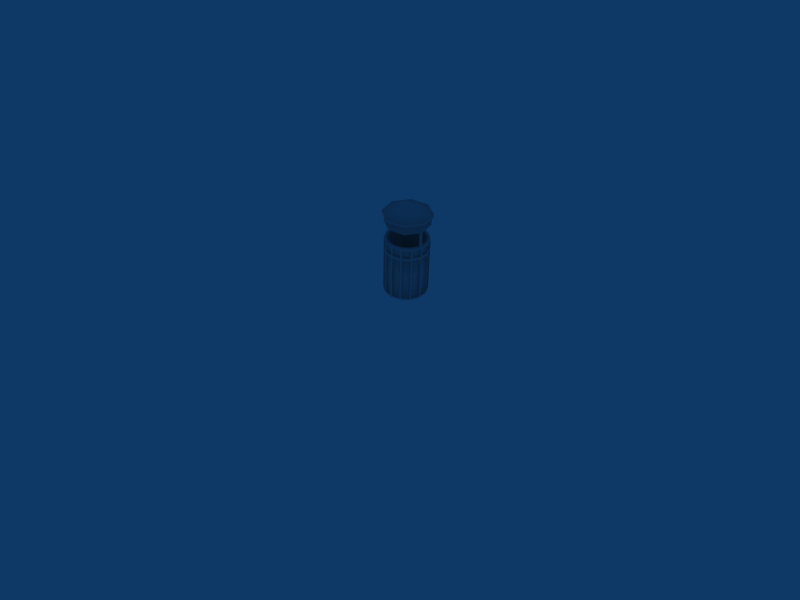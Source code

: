 # Source: trash_can_001.blend  (saved by Blender 5.0.119; exported with 4.5.12 LTS)
import bpy
from mathutils import Matrix  # noqa: F401  (used for matrix-valued properties, if any)

bpy.ops.wm.read_factory_settings(use_empty=True)
scene = bpy.context.scene
scene.name = 'Scene'

# ---- collections
col_collection_1 = bpy.data.collections.new('Collection 1'); scene.collection.children.link(col_collection_1)
col_collection_3 = bpy.data.collections.new('Collection 3'); scene.collection.children.link(col_collection_3)
col_collection_3.hide_render = True
col_collection_3.hide_viewport = True

# ---- materials (node trees are filled in below, after node groups)
mat_trash_can_001_tex = bpy.data.materials.new('trash_can_001_tex')
mat_trash_can_001_tex.alpha_threshold = 0.0
mat_trash_can_001_tex.use_backface_culling_lightprobe_volume = False
mat_trash_can_001_tex.preview_render_type = 'FLAT'
mat_trash_can_001_tex.roughness = 0.5
mat_trash_can_001_tex.line_color = (0.0, 0.0, 0.0, 1.0)

# ---- material node trees
mat_trash_can_001_tex.use_nodes = True; mat_trash_can_001_tex.node_tree.nodes.clear()
_N = mat_trash_can_001_tex.node_tree.nodes; _L = mat_trash_can_001_tex.node_tree.links
n0 = _N.new('NodeFrame'); n0.name = 'Frame'; n0.location = (0, 0)
n0.label = 'Versioning: Use Nodes was removed'
n0.width = 150
n1 = _N.new('ShaderNodeOutputMaterial'); n1.name = 'Material Output'; n1.location = (480, 0)
n1.target = 'EEVEE'
n2 = _N.new('ShaderNodeBsdfPrincipled'); n2.name = 'Principled BSDF'; n2.location = (0, 0)
n3 = _N.new('ShaderNodeOutputMaterial'); n3.name = 'Material Output.001'; n3.location = (450, 0)
n3.target = 'CYCLES'
n4 = _N.new('ShaderNodeBsdfDiffuse'); n4.name = 'Diffuse BSDF'; n4.location = (0, 0)
n1.parent = n0
n2.parent = n0
n3.parent = n0
n4.parent = n0
_L.new(n2.outputs[0], n1.inputs[0])
_L.new(n4.outputs[0], n3.inputs[0])
n1.is_active_output = True

# ---- world
world_world = bpy.data.worlds.new('World'); scene.world = world_world
world_world.use_nodes = True; world_world.node_tree.nodes.clear()
_N = world_world.node_tree.nodes; _L = world_world.node_tree.links
n0 = _N.new('ShaderNodeOutputWorld'); n0.name = 'World Output'; n0.location = (280, 0)
n1 = _N.new('ShaderNodeBackground'); n1.name = 'Background'; n1.location = (0, 0)
n1.inputs[0].default_value = (0.05656, 0.2208, 0.4, 1.0)
n2 = _N.new('NodeFrame'); n2.name = 'Frame'; n2.location = (0, 0)
n2.label = 'Versioning: Use Nodes was removed'
n2.width = 150
n0.parent = n2
n1.parent = n2
_L.new(n1.outputs[0], n0.inputs[0])
n0.is_active_output = True
world_world.color = (0.05656, 0.2208, 0.4)
world_world.use_sun_shadow = False
world_world.sun_shadow_jitter_overblur = 0.0
world_world.cycles.sampling_method = 'MANUAL'
world_world.cycles.sample_map_resolution = 256

# ---- cameras
cam_camera = bpy.data.cameras.new('Camera')
cam_camera.passepartout_alpha = 0.2
cam_camera.clip_end = 100.0
cam_camera.lens = 35.0
cam_camera.ortho_scale = 7.314
cam_camera.show_passepartout = False
cam_camera.show_safe_areas = True
cam_camera.dof.focus_distance = 0.0
cam_camera.dof.aperture_fstop = 128.0

# ---- lights
light_spot = bpy.data.lights.new('Spot', 'POINT')
light_spot.transmission_factor = 0.0
light_spot.cutoff_distance = 30.0
light_spot.energy = 100.0
light_spot.shadow_buffer_clip_start = 8.0
light_spot.shadow_soft_size = 1.0
light_spot.shadow_maximum_resolution = 0.006
light_spot.use_absolute_resolution = True
light_spot.cycles.use_multiple_importance_sampling = False

# ---- meshes
me_trash_can_001 = bpy.data.meshes.new('trash_can_001')
me_trash_can_001.from_pydata([(0.2392, 0.001665, 0.7506), (0.2153, -0.1031, 0.7506), (0.1485, -0.1867, 0.7506), (0.05061, -0.2335, 0.7506), (-0.05644, -0.2326, 0.7506), (-0.1511, -0.1861, 0.7506), (-0.2173, -0.1028, 0.7506), (-0.241, 0.001011, 0.7506), (-0.217, 0.1069, 0.7506), (-0.1505, 0.1893, 0.7506), (-0.05524, 0.2352, 0.7506), (0.05155, 0.2356, 0.7506), (0.1497, 0.1887, 0.7506), (0.2159, 0.105, 0.7506), (0.2245, -0.1196, 0.6155), (0.2547, -0.00982, 0.6155), (0.1497, -0.2055, 0.6155), (0.045, -0.2503, 0.6155), (-0.06877, -0.2453, 0.6155), (-0.1691, -0.1914, 0.6155), (-0.2361, -0.09938, 0.6155), (-0.2566, 0.01264, 0.6155), (-0.2264, 0.1224, 0.6155), (-0.1515, 0.2083, 0.6155), (-0.04687, 0.2531, 0.6155), (0.0669, 0.2481, 0.6155), (0.1672, 0.1943, 0.6155), (0.2343, 0.1022, 0.6155), (0.2343, 0.1022, 0.579), (0.2547, -0.00982, 0.579), (0.1672, 0.1943, 0.579), (0.0669, 0.2481, 0.579), (-0.04687, 0.2531, 0.579), (-0.1515, 0.2083, 0.579), (-0.2264, 0.1224, 0.579), (-0.2566, 0.01264, 0.579), (-0.2361, -0.09938, 0.579), (-0.1691, -0.1914, 0.579), (-0.06877, -0.2453, 0.579), (0.045, -0.2503, 0.579), (0.1497, -0.2055, 0.579), (0.2245, -0.1196, 0.579), (0.2343, 0.1022, 0.7251), (0.2547, -0.00982, 0.7251), (0.1672, 0.1943, 0.7251), (0.0669, 0.2481, 0.7251), (-0.04687, 0.2531, 0.7251), (-0.1515, 0.2083, 0.7251), (-0.2264, 0.1224, 0.7251), (-0.2566, 0.01264, 0.7251), (-0.2361, -0.09938, 0.7251), (-0.1691, -0.1914, 0.7251), (-0.06877, -0.2453, 0.7251), (0.045, -0.2503, 0.7251), (0.1497, -0.2055, 0.7251), (0.2245, -0.1196, 0.7251), (-0.2227, -0.1178, 0.6155), (-0.2227, -0.1178, 0.579), (-0.2227, -0.1178, 0.7251), (-0.15, -0.2017, 0.579), (-0.15, -0.2017, 0.7251), (-0.15, -0.2017, 0.6155), (0.2547, -0.009819, 0.01974), (0.2245, -0.1196, 0.01974), (0.1497, -0.2055, 0.01974), (0.045, -0.2503, 0.01974), (-0.06877, -0.2453, 0.01974), (-0.1691, -0.1914, 0.01974), (-0.2227, -0.1178, 0.01974), (-0.2361, -0.09938, 0.01974), (-0.2566, 0.01264, 0.01974), (-0.2264, 0.1224, 0.01974), (-0.1515, 0.2083, 0.01974), (-0.04687, 0.2531, 0.01974), (0.0669, 0.2481, 0.01974), (0.1672, 0.1943, 0.01974), (0.2343, 0.1022, 0.01974), (-0.15, -0.2017, 0.01976), (-0.05032, -0.2461, 0.579), (-0.05032, -0.2461, 0.7251), (-0.05032, -0.2461, 0.6155), (-0.05032, -0.2461, 0.01974), (0.06197, -0.243, 0.579), (0.06197, -0.243, 0.7251), (0.06198, -0.243, 0.6155), (0.06198, -0.243, 0.01974), (0.164, -0.189, 0.579), (0.164, -0.189, 0.7251), (0.164, -0.189, 0.6155), (0.164, -0.189, 0.01974), (0.2304, -0.09829, 0.579), (0.2304, -0.09829, 0.7251), (0.2304, -0.0983, 0.6155), (0.2304, -0.09829, 0.01974), (0.2505, 0.01318, 0.579), (0.2505, 0.01318, 0.7251), (0.2505, 0.01318, 0.6155), (0.2505, 0.01318, 0.01974), (0.2218, 0.1194, 0.579), (0.2218, 0.1194, 0.7251), (0.2218, 0.1194, 0.6155), (0.2218, 0.1194, 0.01974), (0.149, 0.2041, 0.579), (0.149, 0.2041, 0.7251), (0.149, 0.2041, 0.6155), (0.149, 0.2041, 0.01974), (0.04206, 0.2492, 0.579), (0.04206, 0.2492, 0.7251), (0.04206, 0.2492, 0.6155), (0.04206, 0.2492, 0.01974), (-0.06968, 0.2434, 0.579), (-0.06968, 0.2434, 0.7251), (-0.06969, 0.2434, 0.6155), (-0.06969, 0.2434, 0.01974), (-0.1663, 0.1914, 0.579), (-0.1663, 0.1914, 0.7251), (-0.1663, 0.1914, 0.6155), (-0.1663, 0.1914, 0.01974), (-0.2317, 0.1031, 0.579), (-0.2317, 0.1031, 0.7251), (-0.2317, 0.1031, 0.6155), (-0.2317, 0.1031, 0.01974), (-0.2523, -0.01067, 0.579), (-0.0009332, 0.001412, -0.00511), (-0.2523, -0.01066, 0.7251), (-0.2523, -0.01067, 0.6155), (-0.2523, -0.01067, 0.01974), (-0.2845, 0.0007924, -0.00511), (-0.2845, 0.0007933, 0.7506), (-0.256, 0.1258, -0.00511), (-0.256, 0.1258, 0.7506), (-0.1775, 0.2232, -0.00511), (-0.1775, 0.2232, 0.7506), (-0.06493, 0.2774, -0.00511), (-0.06493, 0.2774, 0.7506), (0.06118, 0.278, -0.00511), (0.06118, 0.278, 0.7506), (0.1771, 0.2227, -0.00511), (0.1771, 0.2227, 0.7506), (0.2552, 0.1239, -0.00511), (0.2552, 0.1239, 0.7506), (0.2622, 0.1143, 0.579), (0.2622, 0.1143, 0.01974), (0.2826, 0.001855, 0.7506), (0.2803, 0.01471, 0.01974), (0.2826, 0.001856, -0.00511), (0.2544, -0.1219, -0.00511), (0.2544, -0.1219, 0.7506), (0.1754, -0.2206, -0.00511), (0.1754, -0.2206, 0.7506), (0.05979, -0.276, -0.00511), (0.05979, -0.276, 0.7506), (-0.06662, -0.275, -0.00511), (-0.06662, -0.275, 0.7506), (0.2577, -0.11, 0.579), (0.2577, -0.11, 0.01974), (0.1834, -0.2114, 0.579), (0.1834, -0.2114, 0.01974), (0.2511, -0.1338, 0.579), (0.2511, -0.1338, 0.01974), (0.06929, -0.2719, 0.579), (0.06929, -0.2719, 0.01974), (0.1674, -0.2298, 0.579), (0.1674, -0.2298, 0.01974), (-0.05631, -0.2754, 0.579), (-0.05631, -0.2754, 0.01974), (0.0503, -0.2801, 0.579), (0.0503, -0.2801, 0.01974), (-0.07694, -0.2745, 0.579), (-0.07694, -0.2745, 0.01974), (-0.2821, -0.01224, 0.579), (-0.2821, -0.01224, 0.01974), (-0.259, 0.115, 0.579), (-0.259, 0.115, 0.01974), (-0.2868, 0.01383, 0.579), (-0.2868, 0.01383, 0.01974), (-0.1857, 0.2138, 0.579), (-0.1857, 0.2138, 0.01974), (-0.253, 0.1366, 0.579), (-0.253, 0.1366, 0.01974), (-0.07769, 0.2719, 0.579), (-0.07769, 0.2719, 0.01974), (-0.1693, 0.2327, 0.579), (-0.1693, 0.2327, 0.01974), (0.0473, 0.2786, 0.579), (0.04729, 0.2786, 0.01974), (-0.05216, 0.2829, 0.579), (-0.05216, 0.2829, 0.01974), (0.1669, 0.2281, 0.579), (0.1669, 0.2281, 0.01974), (0.07508, 0.2774, 0.579), (0.07508, 0.2774, 0.01974), (0.2482, 0.1334, 0.579), (0.2482, 0.1334, 0.01974), (0.1873, 0.2172, 0.579), (0.1873, 0.2172, 0.01974), (-0.2565, -0.1217, -0.00511), (-0.1784, -0.2201, -0.00511), (-0.1678, -0.2258, 0.579), (-0.1678, -0.2258, 0.01976), (-0.1891, -0.2144, 0.579), (-0.1891, -0.2144, 0.01974), (-0.1784, -0.2201, 0.7506), (-0.2491, -0.132, 0.579), (-0.2491, -0.132, 0.01974), (-0.264, -0.1114, 0.579), (-0.264, -0.1114, 0.01974), (-0.2565, -0.1217, 0.7506), (0.285, -0.011, 0.579), (0.2803, 0.01472, 0.579), (0.285, -0.011, 0.6155), (0.2577, -0.11, 0.6155), (0.2577, -0.11, 0.7251), (0.285, -0.011, 0.7251), (0.2511, -0.1338, 0.6155), (0.1835, -0.2114, 0.6155), (0.1834, -0.2114, 0.7251), (0.2511, -0.1338, 0.7251), (0.1674, -0.2298, 0.6155), (0.06929, -0.2719, 0.6155), (0.06929, -0.2719, 0.7251), (0.1674, -0.2298, 0.7251), (0.0503, -0.2801, 0.6155), (-0.05631, -0.2754, 0.6155), (-0.05631, -0.2754, 0.7251), (0.0503, -0.2801, 0.7251), (-0.07694, -0.2745, 0.6155), (-0.1678, -0.2258, 0.6155), (-0.1678, -0.2258, 0.7251), (-0.07694, -0.2745, 0.7251), (-0.1891, -0.2144, 0.6155), (-0.2491, -0.132, 0.6155), (-0.2491, -0.132, 0.7251), (-0.1891, -0.2144, 0.7251), (-0.264, -0.1114, 0.6155), (-0.2821, -0.01224, 0.6155), (-0.2821, -0.01224, 0.7251), (-0.264, -0.1114, 0.7251), (-0.2868, 0.01383, 0.6155), (-0.259, 0.115, 0.6155), (-0.259, 0.115, 0.7251), (-0.2868, 0.01383, 0.7251), (-0.253, 0.1366, 0.6155), (-0.1857, 0.2138, 0.6155), (-0.1857, 0.2138, 0.7251), (-0.253, 0.1366, 0.7251), (-0.1693, 0.2327, 0.6155), (-0.07769, 0.2719, 0.6155), (-0.07769, 0.2719, 0.7251), (-0.1693, 0.2327, 0.7251), (-0.05216, 0.2829, 0.6155), (0.04729, 0.2786, 0.6155), (0.0473, 0.2786, 0.7251), (-0.05216, 0.2829, 0.7251), (0.07508, 0.2774, 0.6155), (0.1669, 0.2281, 0.6155), (0.1669, 0.2281, 0.7251), (0.07508, 0.2774, 0.7251), (0.1873, 0.2172, 0.6155), (0.2482, 0.1334, 0.6155), (0.2482, 0.1334, 0.7251), (0.1873, 0.2172, 0.7251), (0.2622, 0.1143, 0.6155), (0.2803, 0.01471, 0.6155), (0.2803, 0.01472, 0.7251), (0.2622, 0.1143, 0.7251), (0.285, -0.011, 0.01974), (-0.2292, -0.05088, 0.04494), (0.2273, -0.05072, 0.04494), (0.1828, 0.1468, 0.04494), (-0.001847, 0.2354, 0.04494), (-0.1837, 0.1481, 0.04494), (-0.1038, -0.2094, 0.04494), (0.09955, -0.2101, 0.04494), (-0.0009329, 0.001026, 0.04494), (0.2043, 0.2063, 0.9542), (0.2893, 0.001026, 0.9542), (0.2043, -0.2042, 0.9542), (-0.0009329, -0.2892, 0.9542), (-0.2062, -0.2042, 0.9542), (-0.2912, 0.001026, 0.9542), (-0.2062, 0.2063, 0.9542), (-0.0009329, 0.2913, 0.9542), (0.2043, 0.2063, 1.064), (0.2893, 0.001027, 1.064), (0.2043, -0.2042, 1.064), (-0.0009329, -0.2892, 1.064), (-0.2062, -0.2042, 1.064), (-0.2912, 0.001027, 1.064), (-0.2062, 0.2063, 1.064), (-0.0009326, 0.2913, 1.064), (-0.0009326, 0.3163, 1.064), (-0.2239, 0.224, 1.064), (-0.3162, 0.001027, 1.064), (-0.2239, -0.2219, 1.064), (-0.0009329, -0.3143, 1.064), (0.222, -0.2219, 1.064), (0.3144, 0.001027, 1.064), (0.222, 0.224, 1.064), (0.222, 0.224, 1.099), (0.3144, 0.001027, 1.099), (0.222, -0.2219, 1.099), (-0.0009329, -0.3143, 1.099), (-0.2239, -0.2219, 1.099), (-0.3162, 0.001027, 1.099), (-0.2239, 0.224, 1.099), (-0.0009326, 0.3163, 1.099), (-0.0009329, 0.001026, 1.179), (-0.0009329, 0.1941, 0.9555), (-0.1375, 0.1376, 0.9555), (-0.194, 0.001026, 0.9555), (-0.1375, -0.1355, 0.9555), (-0.0009329, -0.1921, 0.9555), (0.1356, -0.1355, 0.9555), (0.1922, 0.001026, 0.9555), (0.1356, 0.1376, 0.9555), (0.05248, 0.05444, 0.8801), (0.07461, 0.001026, 0.8801), (0.05248, -0.05239, 0.8801), (-0.0009329, -0.07451, 0.8801), (-0.05435, -0.05239, 0.8801), (-0.07647, 0.001026, 0.8801), (-0.05435, 0.05444, 0.8801), (-0.0009329, 0.07657, 0.8801), (-0.0009329, 0.001026, 0.8884), (-0.2742, -0.0133, 0.7473), (-0.2742, -0.0133, 0.9552), (-0.2456, -0.0133, 0.9552), (-0.2456, -0.0133, 0.7473), (-0.2742, 0.01535, 0.7473), (-0.2742, 0.01535, 0.9552), (-0.2456, 0.01535, 0.9552), (-0.2456, 0.01535, 0.7473), (0.2716, 0.01535, 0.7473), (0.2716, 0.01535, 0.9552), (0.2429, 0.01535, 0.9552), (0.2429, 0.01535, 0.7473), (0.2716, -0.0133, 0.7473), (0.2716, -0.0133, 0.9552), (0.2429, -0.0133, 0.9552), (0.2429, -0.0133, 0.7473), (-0.01799, 0.2438, 0.7473), (-0.01799, 0.2438, 0.9552), (0.01065, 0.2438, 0.9552), (0.01065, 0.2438, 0.7473), (-0.01799, 0.2724, 0.7473), (-0.01799, 0.2724, 0.9552), (0.01065, 0.2724, 0.9552), (0.01065, 0.2724, 0.7473)], [], [(27, 42, 95, 96), (26, 44, 99, 100), (25, 45, 103, 104), (24, 46, 107, 108), (23, 47, 111, 112), (22, 48, 115, 116), (21, 49, 119, 120), (20, 50, 124, 125), (19, 51, 58, 56), (18, 52, 60, 61), (17, 53, 79, 80), (16, 54, 83, 84), (14, 55, 87, 88), (15, 43, 91, 92), (75, 30, 98, 101), (74, 31, 102, 105), (73, 32, 106, 109), (72, 33, 110, 113), (71, 34, 114, 117), (70, 35, 118, 121), (69, 36, 122, 126), (67, 37, 57, 68), (66, 38, 59, 77), (65, 39, 78, 81), (64, 40, 82, 85), (63, 41, 86, 89), (62, 29, 90, 93), (97, 76, 28, 94), (28, 76, 142, 141), (76, 97, 144, 142), (123, 139, 145), (93, 90, 154, 155), (89, 86, 156, 157), (41, 63, 159, 158), (85, 82, 160, 161), (40, 64, 163, 162), (81, 78, 164, 165), (39, 65, 167, 166), (38, 66, 169, 168), (126, 122, 170, 171), (121, 118, 172, 173), (35, 70, 175, 174), (117, 114, 176, 177), (34, 71, 179, 178), (113, 110, 180, 181), (33, 72, 183, 182), (109, 106, 184, 185), (32, 73, 187, 186), (105, 102, 188, 189), (31, 74, 191, 190), (101, 98, 192, 193), (30, 75, 195, 194), (77, 59, 198, 199), (37, 67, 201, 200), (68, 57, 203, 204), (36, 69, 206, 205), (13, 0, 143, 140), (12, 13, 140, 138), (11, 12, 138, 136), (10, 11, 136, 134), (9, 10, 134, 132), (8, 9, 132, 130), (7, 8, 130, 128), (6, 7, 128, 207), (5, 6, 207, 202), (4, 5, 202, 153), (3, 4, 153, 151), (2, 3, 151, 149), (1, 2, 149, 147), (0, 1, 147, 143), (90, 29, 208, 154), (86, 41, 158, 156), (82, 40, 162, 160), (78, 39, 166, 164), (59, 38, 168, 198), (57, 37, 200, 203), (122, 36, 205, 170), (118, 35, 174, 172), (114, 34, 178, 176), (110, 33, 182, 180), (106, 32, 186, 184), (102, 31, 190, 188), (98, 30, 194, 192), (94, 28, 141, 209), (15, 92, 211, 210), (92, 91, 212, 211), (91, 43, 213, 212), (43, 15, 210, 213), (14, 88, 215, 214), (88, 87, 216, 215), (87, 55, 217, 216), (55, 14, 214, 217), (16, 84, 219, 218), (84, 83, 220, 219), (83, 54, 221, 220), (54, 16, 218, 221), (17, 80, 223, 222), (80, 79, 224, 223), (79, 53, 225, 224), (53, 17, 222, 225), (18, 61, 227, 226), (61, 60, 228, 227), (60, 52, 229, 228), (52, 18, 226, 229), (19, 56, 231, 230), (56, 58, 232, 231), (58, 51, 233, 232), (51, 19, 230, 233), (20, 125, 235, 234), (125, 124, 236, 235), (124, 50, 237, 236), (50, 20, 234, 237), (21, 120, 239, 238), (120, 119, 240, 239), (119, 49, 241, 240), (49, 21, 238, 241), (22, 116, 243, 242), (116, 115, 244, 243), (115, 48, 245, 244), (48, 22, 242, 245), (23, 112, 247, 246), (112, 111, 248, 247), (111, 47, 249, 248), (47, 23, 246, 249), (24, 108, 251, 250), (108, 107, 252, 251), (107, 46, 253, 252), (46, 24, 250, 253), (25, 104, 255, 254), (104, 103, 256, 255), (103, 45, 257, 256), (45, 25, 254, 257), (26, 100, 259, 258), (100, 99, 260, 259), (99, 44, 261, 260), (44, 26, 258, 261), (27, 96, 263, 262), (96, 95, 264, 263), (95, 42, 265, 264), (42, 27, 262, 265), (97, 94, 209, 144), (29, 62, 266, 208), (123, 137, 139), (75, 101, 193, 195), (123, 135, 137), (74, 105, 189, 191), (123, 133, 135), (73, 109, 185, 187), (123, 131, 133), (72, 113, 181, 183), (123, 129, 131), (71, 117, 177, 179), (123, 127, 129), (70, 121, 173, 175), (123, 196, 127), (69, 126, 171, 206), (123, 197, 196), (67, 68, 204, 201), (123, 152, 197), (66, 77, 199, 169), (123, 150, 152), (65, 81, 165, 167), (123, 148, 150), (64, 85, 161, 163), (123, 146, 148), (63, 89, 157, 159), (123, 145, 146), (62, 93, 155, 266), (171, 175, 127), (236, 241, 238, 235), (235, 238, 174, 170), (128, 241, 236), (170, 174, 175, 171), (173, 179, 129), (240, 245, 242, 239), (239, 242, 178, 172), (130, 245, 240), (172, 178, 179, 173), (177, 183, 131), (244, 249, 246, 243), (243, 246, 182, 176), (132, 249, 244), (176, 182, 183, 177), (181, 187, 133), (248, 253, 250, 247), (247, 250, 186, 180), (134, 253, 248), (180, 186, 187, 181), (185, 191, 135), (252, 257, 254, 251), (251, 254, 190, 184), (136, 257, 252), (184, 190, 191, 185), (189, 195, 137), (256, 261, 258, 255), (255, 258, 194, 188), (138, 261, 256), (188, 194, 195, 189), (193, 142, 139), (260, 265, 262, 259), (259, 262, 141, 192), (140, 265, 260), (192, 141, 142, 193), (264, 213, 210, 263), (263, 210, 208, 209), (143, 213, 264), (145, 139, 142, 144), (155, 159, 146), (212, 217, 214, 211), (211, 214, 158, 154), (147, 217, 212), (154, 158, 159, 155), (157, 163, 148), (216, 221, 218, 215), (215, 218, 162, 156), (149, 221, 216), (156, 162, 163, 157), (161, 167, 150), (220, 225, 222, 219), (219, 222, 166, 160), (151, 225, 220), (160, 166, 167, 161), (165, 169, 152), (224, 229, 226, 223), (223, 226, 168, 164), (153, 229, 224), (164, 168, 169, 165), (266, 145, 144), (206, 196, 204), (201, 197, 199), (198, 200, 201, 199), (228, 233, 230, 227), (227, 230, 200, 198), (202, 233, 228), (203, 205, 206, 204), (232, 237, 234, 231), (231, 234, 205, 203), (207, 237, 232), (265, 140, 143, 264), (261, 138, 140, 260), (257, 136, 138, 256), (253, 134, 136, 252), (249, 132, 134, 248), (245, 130, 132, 244), (241, 128, 130, 240), (237, 207, 128, 236), (233, 202, 207, 232), (229, 153, 202, 228), (225, 151, 153, 224), (221, 149, 151, 220), (217, 147, 149, 216), (213, 143, 147, 212), (208, 210, 211, 154), (158, 214, 215, 156), (162, 218, 219, 160), (166, 222, 223, 164), (168, 226, 227, 198), (200, 230, 231, 203), (205, 234, 235, 170), (174, 238, 239, 172), (178, 242, 243, 176), (182, 246, 247, 180), (186, 250, 251, 184), (190, 254, 255, 188), (194, 258, 259, 192), (141, 262, 263, 209), (208, 266, 144, 209), (137, 195, 193, 139), (135, 191, 189, 137), (133, 187, 185, 135), (131, 183, 181, 133), (129, 179, 177, 131), (127, 175, 173, 129), (196, 206, 171, 127), (197, 201, 204, 196), (152, 169, 199, 197), (150, 167, 165, 152), (148, 163, 161, 150), (146, 159, 157, 148), (145, 266, 155, 146), (0, 13, 269, 268), (13, 12, 269), (12, 11, 270, 269), (11, 10, 270), (10, 9, 271, 270), (9, 8, 271), (8, 7, 267, 271), (7, 6, 267), (6, 5, 272, 267), (5, 4, 272), (4, 3, 273, 272), (3, 2, 273), (2, 1, 268, 273), (1, 0, 268), (268, 269, 274), (269, 270, 274), (270, 271, 274), (271, 267, 274), (267, 272, 274), (272, 273, 274), (273, 268, 274), (275, 283, 284, 276), (276, 284, 285, 277), (277, 285, 286, 278), (278, 286, 287, 279), (279, 287, 288, 280), (280, 288, 289, 281), (281, 289, 290, 282), (282, 290, 283, 275), (283, 290, 291, 298), (290, 289, 292, 291), (289, 288, 293, 292), (288, 287, 294, 293), (287, 286, 295, 294), (286, 285, 296, 295), (285, 284, 297, 296), (284, 283, 298, 297), (297, 298, 299, 300), (296, 297, 300, 301), (295, 296, 301, 302), (294, 295, 302, 303), (293, 294, 303, 304), (292, 293, 304, 305), (291, 292, 305, 306), (298, 291, 306, 299), (299, 306, 307), (306, 305, 307), (305, 304, 307), (304, 303, 307), (303, 302, 307), (302, 301, 307), (301, 300, 307), (300, 299, 307), (282, 275, 315, 308), (281, 282, 308, 309), (280, 281, 309, 310), (279, 280, 310, 311), (278, 279, 311, 312), (277, 278, 312, 313), (276, 277, 313, 314), (275, 276, 314, 315), (315, 314, 317, 316), (314, 313, 318, 317), (313, 312, 319, 318), (312, 311, 320, 319), (311, 310, 321, 320), (310, 309, 322, 321), (309, 308, 323, 322), (308, 315, 316, 323), (324, 316, 317), (324, 317, 318), (324, 318, 319), (324, 319, 320), (324, 320, 321), (324, 321, 322), (324, 322, 323), (324, 323, 316), (327, 326, 325, 328), (329, 330, 331, 332), (325, 326, 330, 329), (327, 328, 332, 331), (338, 337, 333, 334), (340, 339, 335, 336), (336, 335, 334, 333), (338, 339, 340, 337), (343, 342, 341, 344), (345, 346, 347, 348), (341, 342, 346, 345), (343, 344, 348, 347)])
me_trash_can_001.polygons.foreach_set('use_smooth', [True] * 369)
_uv = me_trash_can_001.uv_layers.new(name='UVMap')
_uv.uv.foreach_set('vector', [0.5403, 0.3157, 0.5403, 0.3891, 0.5006, 0.3891, 0.5008, 0.3157, 0.6079, 0.3157, 0.6079, 0.3891, 0.5696, 0.3891, 0.5696, 0.3157, 0.6798, 0.3157, 0.6798, 0.3891, 0.6419, 0.3891, 0.6419, 0.3157, 0.7531, 0.3157, 0.7531, 0.3891, 0.7162, 0.3891, 0.7162, 0.3157, 0.826, 0.3157, 0.826, 0.3891, 0.7889, 0.3891, 0.7889, 0.3157, 0.8988, 0.3157, 0.8988, 0.3891, 0.86, 0.3891, 0.86, 0.3157, 0.9792, 0.3157, 0.9792, 0.3891, 0.9379, 0.3891, 0.9379, 0.3157, 0.08083, 0.3157, 0.08083, 0.3891, 0.04616, 0.3891, 0.04616, 0.3157, 0.1515, 0.3157, 0.1515, 0.3891, 0.1156, 0.3891, 0.1156, 0.3157, 0.2185, 0.3157, 0.2185, 0.3891, 0.184, 0.3891, 0.184, 0.3157, 0.2858, 0.3157, 0.2858, 0.3891, 0.2496, 0.3891, 0.2496, 0.3157, 0.3539, 0.3157, 0.3539, 0.3891, 0.3182, 0.3891, 0.3182, 0.3157, 0.4162, 0.3157, 0.4162, 0.3891, 0.3818, 0.3891, 0.3818, 0.3157, 0.4798, 0.3157, 0.4797, 0.3891, 0.4447, 0.3891, 0.4447, 0.3157, 0.6079, 0.03292, 0.6079, 0.2746, 0.5696, 0.2746, 0.5696, 0.03292, 0.6798, 0.03292, 0.6798, 0.2746, 0.6419, 0.2746, 0.6419, 0.03292, 0.7531, 0.03292, 0.7531, 0.2746, 0.7162, 0.2746, 0.7162, 0.03292, 0.826, 0.03292, 0.826, 0.2746, 0.7889, 0.2746, 0.7889, 0.03292, 0.8988, 0.03292, 0.8988, 0.2746, 0.86, 0.2746, 0.86, 0.03292, 0.9792, 0.03292, 0.9792, 0.2746, 0.9379, 0.2746, 0.9379, 0.03292, 0.08083, 0.03292, 0.08083, 0.2746, 0.04616, 0.2746, 0.04616, 0.03292, 0.1515, 0.03292, 0.1515, 0.2746, 0.1156, 0.2746, 0.1156, 0.03292, 0.2185, 0.03292, 0.2185, 0.2746, 0.184, 0.2746, 0.184, 0.03292, 0.2858, 0.03292, 0.2858, 0.2746, 0.2496, 0.2746, 0.2496, 0.03292, 0.3539, 0.03292, 0.3539, 0.2746, 0.3182, 0.2746, 0.3182, 0.03292, 0.4162, 0.03292, 0.4162, 0.2746, 0.3818, 0.2746, 0.3818, 0.03292, 0.4766, 0.03292, 0.4776, 0.2746, 0.4447, 0.2746, 0.4447, 0.03292, 0.5035, 0.03292, 0.5403, 0.03292, 0.5403, 0.2746, 0.5049, 0.2746, 0.5403, 0.2746, 0.5403, 0.03292, 0.5488, 0.02266, 0.5488, 0.2874, 0.5403, 0.03292, 0.5035, 0.03292, 0.4943, 0.02266, 0.5488, 0.02266, 0.08882, 0.9078, 0.1679, 0.8704, 0.1762, 0.908, 0.4447, 0.03292, 0.4447, 0.2746, 0.4372, 0.2874, 0.4372, 0.02266, 0.3818, 0.03292, 0.3818, 0.2746, 0.3732, 0.2874, 0.3732, 0.02266, 0.4162, 0.2746, 0.4162, 0.03292, 0.4244, 0.02266, 0.4244, 0.2874, 0.3182, 0.03292, 0.3182, 0.2746, 0.3088, 0.2874, 0.3088, 0.02266, 0.3539, 0.2746, 0.3539, 0.03292, 0.3604, 0.02266, 0.3604, 0.2874, 0.2496, 0.03292, 0.2496, 0.2746, 0.2413, 0.2874, 0.2413, 0.02266, 0.2858, 0.2746, 0.2858, 0.03292, 0.2949, 0.02266, 0.2949, 0.2874, 0.2185, 0.2746, 0.2185, 0.03292, 0.2277, 0.02266, 0.2277, 0.2874, 0.04616, 0.03292, 0.04616, 0.2746, 0.03475, 0.2874, 0.03475, 0.02266, 0.9379, 0.03292, 0.9379, 0.2746, 0.9263, 0.2874, 0.9263, 0.02266, 0.008058, 0.2737, 0.008058, 0.03292, 0.01878, 0.02266, 0.01878, 0.2874, 0.86, 0.03292, 0.86, 0.2746, 0.8506, 0.2874, 0.8506, 0.02266, 0.8988, 0.2746, 0.8988, 0.03292, 0.9083, 0.02266, 0.9083, 0.2874, 0.7889, 0.03292, 0.7889, 0.2746, 0.7782, 0.2874, 0.7782, 0.02266, 0.826, 0.2746, 0.826, 0.03292, 0.8344, 0.02266, 0.8344, 0.2874, 0.7162, 0.03292, 0.7162, 0.2746, 0.7055, 0.2874, 0.7055, 0.02266, 0.7531, 0.2746, 0.7531, 0.03292, 0.7625, 0.02266, 0.7625, 0.2874, 0.6419, 0.03292, 0.6419, 0.2746, 0.6312, 0.2874, 0.6312, 0.02266, 0.6798, 0.2746, 0.6798, 0.03292, 0.6895, 0.02266, 0.6895, 0.2874, 0.5696, 0.03292, 0.5696, 0.2746, 0.5629, 0.2874, 0.5629, 0.02266, 0.6079, 0.2746, 0.6079, 0.03292, 0.6162, 0.02266, 0.6162, 0.2874, 0.184, 0.03292, 0.184, 0.2746, 0.1762, 0.2874, 0.1762, 0.02266, 0.1515, 0.2746, 0.1515, 0.03292, 0.1602, 0.02266, 0.1602, 0.2874, 0.1156, 0.03292, 0.1156, 0.2746, 0.1072, 0.2874, 0.1072, 0.02266, 0.08083, 0.2746, 0.08083, 0.03292, 0.09083, 0.02266, 0.09083, 0.2874, 0.5555, 0.4358, 0.4892, 0.4358, 0.4894, 0.4211, 0.5555, 0.4211, 0.6233, 0.4358, 0.5555, 0.4358, 0.5555, 0.4211, 0.6233, 0.4211, 0.6979, 0.4358, 0.6233, 0.4358, 0.6233, 0.4211, 0.6979, 0.4211, 0.7716, 0.4358, 0.6979, 0.4358, 0.6979, 0.4211, 0.7716, 0.4211, 0.8441, 0.4358, 0.7716, 0.4358, 0.7716, 0.4211, 0.8441, 0.4211, 0.9187, 0.4358, 0.8441, 0.4358, 0.8441, 0.4211, 0.9187, 0.4211, 0.9952, 0.4358, 0.9187, 0.4358, 0.9187, 0.4211, 0.9952, 0.4211, 0.09931, 0.4358, 0.02588, 0.4358, 0.02588, 0.4211, 0.09931, 0.4211, 0.1697, 0.4358, 0.09931, 0.4358, 0.09931, 0.4211, 0.1697, 0.4211, 0.2353, 0.4358, 0.1697, 0.4358, 0.1697, 0.4211, 0.2353, 0.4211, 0.3026, 0.4358, 0.2353, 0.4358, 0.2353, 0.4211, 0.3026, 0.4211, 0.3667, 0.4358, 0.3026, 0.4358, 0.3026, 0.4211, 0.3667, 0.4211, 0.4316, 0.4358, 0.3667, 0.4358, 0.3667, 0.4211, 0.4316, 0.4211, 0.4892, 0.4358, 0.4316, 0.4358, 0.4316, 0.4211, 0.4894, 0.4211, 0.4447, 0.2746, 0.4776, 0.2746, 0.4872, 0.2874, 0.4372, 0.2874, 0.3818, 0.2746, 0.4162, 0.2746, 0.4244, 0.2874, 0.3732, 0.2874, 0.3182, 0.2746, 0.3539, 0.2746, 0.3604, 0.2874, 0.3088, 0.2874, 0.2496, 0.2746, 0.2858, 0.2746, 0.2949, 0.2874, 0.2413, 0.2874, 0.184, 0.2746, 0.2185, 0.2746, 0.2277, 0.2874, 0.1762, 0.2874, 0.1156, 0.2746, 0.1515, 0.2746, 0.1602, 0.2874, 0.1072, 0.2874, 0.04616, 0.2746, 0.08083, 0.2746, 0.09083, 0.2874, 0.03475, 0.2874, 0.9379, 0.2746, 0.9792, 0.2746, 0.9872, 0.2874, 0.9263, 0.2874, 0.86, 0.2746, 0.8988, 0.2746, 0.9083, 0.2874, 0.8506, 0.2874, 0.7889, 0.2746, 0.826, 0.2746, 0.8344, 0.2874, 0.7782, 0.2874, 0.7162, 0.2746, 0.7531, 0.2746, 0.7625, 0.2874, 0.7055, 0.2874, 0.6419, 0.2746, 0.6798, 0.2746, 0.6895, 0.2874, 0.6312, 0.2874, 0.5696, 0.2746, 0.6079, 0.2746, 0.6162, 0.2874, 0.5629, 0.2874, 0.5049, 0.2746, 0.5403, 0.2746, 0.5488, 0.2874, 0.4955, 0.2874, 0.4798, 0.3157, 0.4447, 0.3157, 0.4372, 0.3039, 0.4873, 0.3039, 0.4447, 0.3157, 0.4447, 0.3891, 0.4372, 0.4009, 0.4372, 0.3039, 0.4447, 0.3891, 0.4797, 0.3891, 0.4859, 0.4009, 0.4372, 0.4009, 0.4797, 0.3891, 0.4798, 0.3157, 0.4873, 0.3039, 0.4859, 0.4009, 0.4162, 0.3157, 0.3818, 0.3157, 0.3732, 0.3039, 0.4244, 0.3039, 0.3818, 0.3157, 0.3818, 0.3891, 0.3732, 0.4009, 0.3732, 0.3039, 0.3818, 0.3891, 0.4162, 0.3891, 0.4244, 0.4009, 0.3732, 0.4009, 0.4162, 0.3891, 0.4162, 0.3157, 0.4244, 0.3039, 0.4244, 0.4009, 0.3539, 0.3157, 0.3182, 0.3157, 0.3088, 0.3039, 0.3604, 0.3039, 0.3182, 0.3157, 0.3182, 0.3891, 0.3088, 0.4009, 0.3088, 0.3039, 0.3182, 0.3891, 0.3539, 0.3891, 0.3604, 0.4009, 0.3088, 0.4009, 0.3539, 0.3891, 0.3539, 0.3157, 0.3604, 0.3039, 0.3604, 0.4009, 0.2858, 0.3157, 0.2496, 0.3157, 0.2413, 0.3039, 0.2949, 0.3039, 0.2496, 0.3157, 0.2496, 0.3891, 0.2413, 0.4009, 0.2413, 0.3039, 0.2496, 0.3891, 0.2858, 0.3891, 0.2949, 0.4009, 0.2413, 0.4009, 0.2858, 0.3891, 0.2858, 0.3157, 0.2949, 0.3039, 0.2949, 0.4009, 0.2185, 0.3157, 0.184, 0.3157, 0.1762, 0.3039, 0.2277, 0.3039, 0.184, 0.3157, 0.184, 0.3891, 0.1762, 0.4009, 0.1762, 0.3039, 0.184, 0.3891, 0.2185, 0.3891, 0.2277, 0.4009, 0.1762, 0.4009, 0.2185, 0.3891, 0.2185, 0.3157, 0.2277, 0.3039, 0.2277, 0.4009, 0.1515, 0.3157, 0.1156, 0.3157, 0.1072, 0.3039, 0.1602, 0.3039, 0.1156, 0.3157, 0.1156, 0.3891, 0.1072, 0.4009, 0.1072, 0.3039, 0.1156, 0.3891, 0.1515, 0.3891, 0.1602, 0.4009, 0.1072, 0.4009, 0.1515, 0.3891, 0.1515, 0.3157, 0.1602, 0.3039, 0.1602, 0.4009, 0.08083, 0.3157, 0.04616, 0.3157, 0.03475, 0.3039, 0.09083, 0.3039, 0.04616, 0.3157, 0.04616, 0.3891, 0.03475, 0.4009, 0.03475, 0.3039, 0.04616, 0.3891, 0.08083, 0.3891, 0.09083, 0.4009, 0.03475, 0.4009, 0.08083, 0.3891, 0.08083, 0.3157, 0.09083, 0.3039, 0.09083, 0.4009, 0.9792, 0.3157, 0.9379, 0.3157, 0.9263, 0.3039, 0.9872, 0.3039, 0.9379, 0.3157, 0.9379, 0.3891, 0.9263, 0.4009, 0.9263, 0.3039, 0.9379, 0.3891, 0.9792, 0.3891, 0.9872, 0.4009, 0.9263, 0.4009, 0.008058, 0.3896, 0.008058, 0.3131, 0.01878, 0.3039, 0.01878, 0.4009, 0.8988, 0.3157, 0.86, 0.3157, 0.8506, 0.3039, 0.9083, 0.3039, 0.86, 0.3157, 0.86, 0.3891, 0.8506, 0.4009, 0.8506, 0.3039, 0.86, 0.3891, 0.8988, 0.3891, 0.9083, 0.4009, 0.8506, 0.4009, 0.8988, 0.3891, 0.8988, 0.3157, 0.9083, 0.3039, 0.9083, 0.4009, 0.826, 0.3157, 0.7889, 0.3157, 0.7782, 0.3039, 0.8344, 0.3039, 0.7889, 0.3157, 0.7889, 0.3891, 0.7782, 0.4009, 0.7782, 0.3039, 0.7889, 0.3891, 0.826, 0.3891, 0.8344, 0.4009, 0.7782, 0.4009, 0.826, 0.3891, 0.826, 0.3157, 0.8344, 0.3039, 0.8344, 0.4009, 0.7531, 0.3157, 0.7162, 0.3157, 0.7055, 0.3039, 0.7625, 0.3039, 0.7162, 0.3157, 0.7162, 0.3891, 0.7055, 0.4009, 0.7055, 0.3039, 0.7162, 0.3891, 0.7531, 0.3891, 0.7625, 0.4009, 0.7055, 0.4009, 0.7531, 0.3891, 0.7531, 0.3157, 0.7625, 0.3039, 0.7625, 0.4009, 0.6798, 0.3157, 0.6419, 0.3157, 0.6312, 0.3039, 0.6895, 0.3039, 0.6419, 0.3157, 0.6419, 0.3891, 0.6312, 0.4009, 0.6312, 0.3039, 0.6419, 0.3891, 0.6798, 0.3891, 0.6895, 0.4009, 0.6312, 0.4009, 0.6798, 0.3891, 0.6798, 0.3157, 0.6895, 0.3039, 0.6895, 0.4009, 0.6079, 0.3157, 0.5696, 0.3157, 0.5629, 0.3039, 0.6162, 0.3039, 0.5696, 0.3157, 0.5696, 0.3891, 0.5629, 0.4009, 0.5629, 0.3039, 0.5696, 0.3891, 0.6079, 0.3891, 0.6162, 0.4009, 0.5629, 0.4009, 0.6079, 0.3891, 0.6079, 0.3157, 0.6162, 0.3039, 0.6162, 0.4009, 0.5403, 0.3157, 0.5008, 0.3157, 0.4947, 0.3039, 0.5488, 0.3039, 0.5008, 0.3157, 0.5006, 0.3891, 0.4946, 0.4009, 0.4947, 0.3039, 0.5006, 0.3891, 0.5403, 0.3891, 0.5488, 0.4009, 0.4946, 0.4009, 0.5403, 0.3891, 0.5403, 0.3157, 0.5488, 0.3039, 0.5488, 0.4009, 0.5035, 0.03292, 0.5049, 0.2746, 0.4955, 0.2874, 0.4943, 0.02266, 0.4776, 0.2746, 0.4766, 0.03292, 0.4862, 0.02266, 0.4872, 0.2874, 0.08882, 0.9078, 0.1439, 0.8398, 0.1679, 0.8704, 0.6079, 0.03292, 0.5696, 0.03292, 0.5629, 0.02266, 0.6162, 0.02266, 0.08882, 0.9078, 0.1083, 0.8227, 0.1439, 0.8398, 0.6798, 0.03292, 0.6419, 0.03292, 0.6312, 0.02266, 0.6895, 0.02266, 0.08882, 0.9078, 0.06942, 0.8227, 0.1083, 0.8227, 0.7531, 0.03292, 0.7162, 0.03292, 0.7055, 0.02266, 0.7625, 0.02266, 0.08882, 0.9078, 0.03468, 0.8392, 0.06942, 0.8227, 0.826, 0.03292, 0.7889, 0.03292, 0.7782, 0.02266, 0.8344, 0.02266, 0.08882, 0.9078, 0.01039, 0.8692, 0.03468, 0.8392, 0.8988, 0.03292, 0.86, 0.03292, 0.8506, 0.02266, 0.9083, 0.02266, 0.08882, 0.9078, 0.001478, 0.9076, 0.01039, 0.8692, 0.9792, 0.03292, 0.9379, 0.03292, 0.9263, 0.02266, 0.9872, 0.02266, 0.08882, 0.9078, 0.009936, 0.9454, 0.001478, 0.9076, 0.08083, 0.03292, 0.04616, 0.03292, 0.03475, 0.02266, 0.09083, 0.02266, 0.08882, 0.9078, 0.03388, 0.9758, 0.009936, 0.9454, 0.1515, 0.03292, 0.1156, 0.03292, 0.1072, 0.02266, 0.1602, 0.02266, 0.08882, 0.9078, 0.06826, 0.9928, 0.03388, 0.9758, 0.2185, 0.03292, 0.184, 0.03292, 0.1762, 0.02266, 0.2277, 0.02266, 0.08882, 0.9078, 0.1072, 0.9933, 0.06826, 0.9928, 0.2858, 0.03292, 0.2496, 0.03292, 0.2413, 0.02266, 0.2949, 0.02266, 0.08882, 0.9078, 0.1429, 0.9764, 0.1072, 0.9933, 0.3539, 0.03292, 0.3182, 0.03292, 0.3088, 0.02266, 0.3604, 0.02266, 0.08882, 0.9078, 0.1673, 0.9461, 0.1429, 0.9764, 0.4162, 0.03292, 0.3818, 0.03292, 0.3732, 0.02266, 0.4244, 0.02266, 0.08882, 0.9078, 0.1762, 0.908, 0.1673, 0.9461, 0.4766, 0.03292, 0.4447, 0.03292, 0.4372, 0.02266, 0.4862, 0.02266, 0.03475, 0.02266, 0.01878, 0.02266, 0.02588, 0.008959, 0.03475, 0.4009, 0.01878, 0.4009, 0.01878, 0.3039, 0.03475, 0.3039, 0.03475, 0.3039, 0.01878, 0.3039, 0.01878, 0.2874, 0.03475, 0.2874, 0.02588, 0.4211, 0.01878, 0.4009, 0.03475, 0.4009, 0.03475, 0.2874, 0.01878, 0.2874, 0.01878, 0.02266, 0.03475, 0.02266, 0.9263, 0.02266, 0.9083, 0.02266, 0.9187, 0.008959, 0.9263, 0.4009, 0.9083, 0.4009, 0.9083, 0.3039, 0.9263, 0.3039, 0.9263, 0.3039, 0.9083, 0.3039, 0.9083, 0.2874, 0.9263, 0.2874, 0.9187, 0.4211, 0.9083, 0.4009, 0.9263, 0.4009, 0.9263, 0.2874, 0.9083, 0.2874, 0.9083, 0.02266, 0.9263, 0.02266, 0.8506, 0.02266, 0.8344, 0.02266, 0.8441, 0.008959, 0.8506, 0.4009, 0.8344, 0.4009, 0.8344, 0.3039, 0.8506, 0.3039, 0.8506, 0.3039, 0.8344, 0.3039, 0.8344, 0.2874, 0.8506, 0.2874, 0.8441, 0.4211, 0.8344, 0.4009, 0.8506, 0.4009, 0.8506, 0.2874, 0.8344, 0.2874, 0.8344, 0.02266, 0.8506, 0.02266, 0.7782, 0.02266, 0.7625, 0.02266, 0.7716, 0.008959, 0.7782, 0.4009, 0.7625, 0.4009, 0.7625, 0.3039, 0.7782, 0.3039, 0.7782, 0.3039, 0.7625, 0.3039, 0.7625, 0.2874, 0.7782, 0.2874, 0.7716, 0.4211, 0.7625, 0.4009, 0.7782, 0.4009, 0.7782, 0.2874, 0.7625, 0.2874, 0.7625, 0.02266, 0.7782, 0.02266, 0.7055, 0.02266, 0.6895, 0.02266, 0.6979, 0.008959, 0.7055, 0.4009, 0.6895, 0.4009, 0.6895, 0.3039, 0.7055, 0.3039, 0.7055, 0.3039, 0.6895, 0.3039, 0.6895, 0.2874, 0.7055, 0.2874, 0.6979, 0.4211, 0.6895, 0.4009, 0.7055, 0.4009, 0.7055, 0.2874, 0.6895, 0.2874, 0.6895, 0.02266, 0.7055, 0.02266, 0.6312, 0.02266, 0.6162, 0.02266, 0.6233, 0.008959, 0.6312, 0.4009, 0.6162, 0.4009, 0.6162, 0.3039, 0.6312, 0.3039, 0.6312, 0.3039, 0.6162, 0.3039, 0.6162, 0.2874, 0.6312, 0.2874, 0.6233, 0.4211, 0.6162, 0.4009, 0.6312, 0.4009, 0.6312, 0.2874, 0.6162, 0.2874, 0.6162, 0.02266, 0.6312, 0.02266, 0.5629, 0.02266, 0.5488, 0.02266, 0.5555, 0.008959, 0.5629, 0.4009, 0.5488, 0.4009, 0.5488, 0.3039, 0.5629, 0.3039, 0.5629, 0.3039, 0.5488, 0.3039, 0.5488, 0.2874, 0.5629, 0.2874, 0.5555, 0.4211, 0.5488, 0.4009, 0.5629, 0.4009, 0.5629, 0.2874, 0.5488, 0.2874, 0.5488, 0.02266, 0.5629, 0.02266, 0.4946, 0.4009, 0.4859, 0.4009, 0.4873, 0.3039, 0.4947, 0.3039, 0.4947, 0.3039, 0.4873, 0.3039, 0.4872, 0.2874, 0.4955, 0.2874, 0.4894, 0.4211, 0.4859, 0.4009, 0.4946, 0.4009, 0.4919, 0.008959, 0.5555, 0.008959, 0.5488, 0.02266, 0.4943, 0.02266, 0.4372, 0.02266, 0.4244, 0.02266, 0.4316, 0.008959, 0.4372, 0.4009, 0.4244, 0.4009, 0.4244, 0.3039, 0.4372, 0.3039, 0.4372, 0.3039, 0.4244, 0.3039, 0.4244, 0.2874, 0.4372, 0.2874, 0.4316, 0.4211, 0.4244, 0.4009, 0.4372, 0.4009, 0.4372, 0.2874, 0.4244, 0.2874, 0.4244, 0.02266, 0.4372, 0.02266, 0.3732, 0.02266, 0.3604, 0.02266, 0.3667, 0.008959, 0.3732, 0.4009, 0.3604, 0.4009, 0.3604, 0.3039, 0.3732, 0.3039, 0.3732, 0.3039, 0.3604, 0.3039, 0.3604, 0.2874, 0.3732, 0.2874, 0.3667, 0.4211, 0.3604, 0.4009, 0.3732, 0.4009, 0.3732, 0.2874, 0.3604, 0.2874, 0.3604, 0.02266, 0.3732, 0.02266, 0.3088, 0.02266, 0.2949, 0.02266, 0.3026, 0.008959, 0.3088, 0.4009, 0.2949, 0.4009, 0.2949, 0.3039, 0.3088, 0.3039, 0.3088, 0.3039, 0.2949, 0.3039, 0.2949, 0.2874, 0.3088, 0.2874, 0.3026, 0.4211, 0.2949, 0.4009, 0.3088, 0.4009, 0.3088, 0.2874, 0.2949, 0.2874, 0.2949, 0.02266, 0.3088, 0.02266, 0.2413, 0.02266, 0.2277, 0.02266, 0.2353, 0.008959, 0.2413, 0.4009, 0.2277, 0.4009, 0.2277, 0.3039, 0.2413, 0.3039, 0.2413, 0.3039, 0.2277, 0.3039, 0.2277, 0.2874, 0.2413, 0.2874, 0.2353, 0.4211, 0.2277, 0.4009, 0.2413, 0.4009, 0.2413, 0.2874, 0.2277, 0.2874, 0.2277, 0.02266, 0.2413, 0.02266, 0.4862, 0.02266, 0.4919, 0.008959, 0.4943, 0.02266, 0.09083, 0.02266, 0.09931, 0.008959, 0.1072, 0.02266, 0.1602, 0.02266, 0.1697, 0.008959, 0.1762, 0.02266, 0.1762, 0.2874, 0.1602, 0.2874, 0.1602, 0.02266, 0.1762, 0.02266, 0.1762, 0.4009, 0.1602, 0.4009, 0.1602, 0.3039, 0.1762, 0.3039, 0.1762, 0.3039, 0.1602, 0.3039, 0.1602, 0.2874, 0.1762, 0.2874, 0.1697, 0.4211, 0.1602, 0.4009, 0.1762, 0.4009, 0.1072, 0.2874, 0.09083, 0.2874, 0.09083, 0.02266, 0.1072, 0.02266, 0.1072, 0.4009, 0.09083, 0.4009, 0.09083, 0.3039, 0.1072, 0.3039, 0.1072, 0.3039, 0.09083, 0.3039, 0.09083, 0.2874, 0.1072, 0.2874, 0.09931, 0.4211, 0.09083, 0.4009, 0.1072, 0.4009, 0.5488, 0.4009, 0.5555, 0.4211, 0.4894, 0.4211, 0.4946, 0.4009, 0.6162, 0.4009, 0.6233, 0.4211, 0.5555, 0.4211, 0.5629, 0.4009, 0.6895, 0.4009, 0.6979, 0.4211, 0.6233, 0.4211, 0.6312, 0.4009, 0.7625, 0.4009, 0.7716, 0.4211, 0.6979, 0.4211, 0.7055, 0.4009, 0.8344, 0.4009, 0.8441, 0.4211, 0.7716, 0.4211, 0.7782, 0.4009, 0.9083, 0.4009, 0.9187, 0.4211, 0.8441, 0.4211, 0.8506, 0.4009, 0.9872, 0.4009, 0.9952, 0.4211, 0.9187, 0.4211, 0.9263, 0.4009, 0.09083, 0.4009, 0.09931, 0.4211, 0.02588, 0.4211, 0.03475, 0.4009, 0.1602, 0.4009, 0.1697, 0.4211, 0.09931, 0.4211, 0.1072, 0.4009, 0.2277, 0.4009, 0.2353, 0.4211, 0.1697, 0.4211, 0.1762, 0.4009, 0.2949, 0.4009, 0.3026, 0.4211, 0.2353, 0.4211, 0.2413, 0.4009, 0.3604, 0.4009, 0.3667, 0.4211, 0.3026, 0.4211, 0.3088, 0.4009, 0.4244, 0.4009, 0.4316, 0.4211, 0.3667, 0.4211, 0.3732, 0.4009, 0.4859, 0.4009, 0.4894, 0.4211, 0.4316, 0.4211, 0.4372, 0.4009, 0.4872, 0.2874, 0.4873, 0.3039, 0.4372, 0.3039, 0.4372, 0.2874, 0.4244, 0.2874, 0.4244, 0.3039, 0.3732, 0.3039, 0.3732, 0.2874, 0.3604, 0.2874, 0.3604, 0.3039, 0.3088, 0.3039, 0.3088, 0.2874, 0.2949, 0.2874, 0.2949, 0.3039, 0.2413, 0.3039, 0.2413, 0.2874, 0.2277, 0.2874, 0.2277, 0.3039, 0.1762, 0.3039, 0.1762, 0.2874, 0.1602, 0.2874, 0.1602, 0.3039, 0.1072, 0.3039, 0.1072, 0.2874, 0.09083, 0.2874, 0.09083, 0.3039, 0.03475, 0.3039, 0.03475, 0.2874, 0.9872, 0.2874, 0.9872, 0.3039, 0.9263, 0.3039, 0.9263, 0.2874, 0.9083, 0.2874, 0.9083, 0.3039, 0.8506, 0.3039, 0.8506, 0.2874, 0.8344, 0.2874, 0.8344, 0.3039, 0.7782, 0.3039, 0.7782, 0.2874, 0.7625, 0.2874, 0.7625, 0.3039, 0.7055, 0.3039, 0.7055, 0.2874, 0.6895, 0.2874, 0.6895, 0.3039, 0.6312, 0.3039, 0.6312, 0.2874, 0.6162, 0.2874, 0.6162, 0.3039, 0.5629, 0.3039, 0.5629, 0.2874, 0.5488, 0.2874, 0.5488, 0.3039, 0.4947, 0.3039, 0.4955, 0.2874, 0.4872, 0.2874, 0.4862, 0.02266, 0.4943, 0.02266, 0.4955, 0.2874, 0.6233, 0.008959, 0.6162, 0.02266, 0.5629, 0.02266, 0.5555, 0.008959, 0.6979, 0.008959, 0.6895, 0.02266, 0.6312, 0.02266, 0.6233, 0.008959, 0.7716, 0.008959, 0.7625, 0.02266, 0.7055, 0.02266, 0.6979, 0.008959, 0.8441, 0.008959, 0.8344, 0.02266, 0.7782, 0.02266, 0.7716, 0.008959, 0.9187, 0.008959, 0.9083, 0.02266, 0.8506, 0.02266, 0.8441, 0.008959, 0.9952, 0.008959, 0.9872, 0.02266, 0.9263, 0.02266, 0.9187, 0.008959, 0.09931, 0.008959, 0.09083, 0.02266, 0.03475, 0.02266, 0.02588, 0.008959, 0.1697, 0.008959, 0.1602, 0.02266, 0.1072, 0.02266, 0.09931, 0.008959, 0.2353, 0.008959, 0.2277, 0.02266, 0.1762, 0.02266, 0.1697, 0.008959, 0.3026, 0.008959, 0.2949, 0.02266, 0.2413, 0.02266, 0.2353, 0.008959, 0.3667, 0.008959, 0.3604, 0.02266, 0.3088, 0.02266, 0.3026, 0.008959, 0.4316, 0.008959, 0.4244, 0.02266, 0.3732, 0.02266, 0.3667, 0.008959, 0.4919, 0.008959, 0.4862, 0.02266, 0.4372, 0.02266, 0.4316, 0.008959, 0.6672, 0.7465, 0.6212, 0.7465, 0.6081, 0.4394, 0.6961, 0.4394, 0.6212, 0.7465, 0.5748, 0.7465, 0.6081, 0.4394, 0.5748, 0.7465, 0.5276, 0.7465, 0.5192, 0.4394, 0.6081, 0.4394, 0.5276, 0.7465, 0.4813, 0.7465, 0.5192, 0.4394, 0.4813, 0.7465, 0.4354, 0.7465, 0.4317, 0.4394, 0.5192, 0.4394, 0.4354, 0.7465, 0.3895, 0.7465, 0.4317, 0.4394, 0.3895, 0.7465, 0.3429, 0.7465, 0.3429, 0.4394, 0.4317, 0.4394, 0.9923, 0.7465, 0.9461, 0.7465, 0.961, 0.4394, 0.9461, 0.7465, 0.8999, 0.7465, 0.8732, 0.4394, 0.961, 0.4394, 0.8999, 0.7465, 0.854, 0.7465, 0.8732, 0.4394, 0.854, 0.7465, 0.8075, 0.7465, 0.7848, 0.4394, 0.8732, 0.4394, 0.8075, 0.7465, 0.7604, 0.7465, 0.7848, 0.4394, 0.7604, 0.7465, 0.7139, 0.7465, 0.6961, 0.4394, 0.7848, 0.4394, 0.7139, 0.7465, 0.6672, 0.7465, 0.6961, 0.4394, 0.268, 0.809, 0.2685, 0.8596, 0.2154, 0.8346, 0.2685, 0.8596, 0.2285, 0.8917, 0.2154, 0.8346, 0.2285, 0.8917, 0.1793, 0.8808, 0.2154, 0.8346, 0.1793, 0.8808, 0.1568, 0.8349, 0.2154, 0.8346, 0.1568, 0.8349, 0.1784, 0.7892, 0.2154, 0.8346, 0.1784, 0.7892, 0.2278, 0.7774, 0.2154, 0.8346, 0.2278, 0.7774, 0.268, 0.809, 0.2154, 0.8346, 0.9218, 0.8679, 0.9218, 0.94, 0.8532, 0.94, 0.8532, 0.8679, 0.8532, 0.8679, 0.8532, 0.94, 0.7815, 0.94, 0.7815, 0.8679, 0.7815, 0.8679, 0.7815, 0.94, 0.7101, 0.94, 0.7101, 0.8679, 0.7101, 0.8679, 0.7101, 0.94, 0.6373, 0.94, 0.6373, 0.8679, 0.6373, 0.8679, 0.6373, 0.94, 0.5626, 0.94, 0.5626, 0.8679, 0.5626, 0.8679, 0.5626, 0.94, 0.4873, 0.94, 0.4873, 0.8679, 0.4873, 0.8679, 0.4873, 0.94, 0.4142, 0.94, 0.4142, 0.8679, 0.9927, 0.8679, 0.9927, 0.94, 0.9218, 0.94, 0.9218, 0.8679, 0.9218, 0.94, 0.9927, 0.94, 0.9927, 0.9668, 0.9218, 0.9668, 0.4142, 0.94, 0.4873, 0.94, 0.4873, 0.9668, 0.4142, 0.9668, 0.4873, 0.94, 0.5626, 0.94, 0.5626, 0.9668, 0.4873, 0.9668, 0.5626, 0.94, 0.6373, 0.94, 0.6373, 0.9668, 0.5626, 0.9668, 0.6373, 0.94, 0.7101, 0.94, 0.7101, 0.9668, 0.6373, 0.9668, 0.7101, 0.94, 0.7815, 0.94, 0.7815, 0.9668, 0.7101, 0.9668, 0.7815, 0.94, 0.8532, 0.94, 0.8532, 0.9668, 0.7815, 0.9668, 0.8532, 0.94, 0.9218, 0.94, 0.9218, 0.9668, 0.8532, 0.9668, 0.8532, 0.9668, 0.9218, 0.9668, 0.9218, 0.9943, 0.8532, 0.9943, 0.7815, 0.9668, 0.8532, 0.9668, 0.8532, 0.9943, 0.7815, 0.9943, 0.7101, 0.9668, 0.7815, 0.9668, 0.7815, 0.9943, 0.7101, 0.9943, 0.6373, 0.9668, 0.7101, 0.9668, 0.7101, 0.9943, 0.6373, 0.9943, 0.5626, 0.9668, 0.6373, 0.9668, 0.6373, 0.9943, 0.5626, 0.9943, 0.4873, 0.9668, 0.5626, 0.9668, 0.5626, 0.9943, 0.4873, 0.9943, 0.4142, 0.9668, 0.4873, 0.9668, 0.4873, 0.9943, 0.4142, 0.9943, 0.9218, 0.9668, 0.9927, 0.9668, 0.9927, 0.9943, 0.9218, 0.9943, 0.3351, 0.6754, 0.238, 0.7726, 0.1693, 0.6068, 0.238, 0.7726, 0.1006, 0.7727, 0.1693, 0.6068, 0.1006, 0.7727, 0.003295, 0.6756, 0.1693, 0.6068, 0.003295, 0.6756, 0.003413, 0.5382, 0.1693, 0.6068, 0.003413, 0.5382, 0.1005, 0.441, 0.1693, 0.6068, 0.1005, 0.441, 0.2379, 0.4409, 0.1693, 0.6068, 0.2379, 0.4409, 0.3352, 0.538, 0.1693, 0.6068, 0.3352, 0.538, 0.3351, 0.6754, 0.1693, 0.6068, 0.9927, 0.8679, 0.9218, 0.8679, 0.9218, 0.8423, 0.9927, 0.8423, 0.4873, 0.8679, 0.4142, 0.8679, 0.4142, 0.8423, 0.4873, 0.8423, 0.5626, 0.8679, 0.4873, 0.8679, 0.4873, 0.8423, 0.5626, 0.8423, 0.6373, 0.8679, 0.5626, 0.8679, 0.5626, 0.8423, 0.6373, 0.8423, 0.7101, 0.8679, 0.6373, 0.8679, 0.6373, 0.8423, 0.7101, 0.8423, 0.7815, 0.8679, 0.7101, 0.8679, 0.7101, 0.8423, 0.7815, 0.8423, 0.8532, 0.8679, 0.7815, 0.8679, 0.7815, 0.8423, 0.8532, 0.8423, 0.9218, 0.8679, 0.8532, 0.8679, 0.8532, 0.8423, 0.9218, 0.8423, 0.9218, 0.8423, 0.8532, 0.8423, 0.8532, 0.7531, 0.9218, 0.7531, 0.8532, 0.8423, 0.7815, 0.8423, 0.7815, 0.7531, 0.8532, 0.7531, 0.7815, 0.8423, 0.7101, 0.8423, 0.7101, 0.7531, 0.7815, 0.7531, 0.7101, 0.8423, 0.6373, 0.8423, 0.6373, 0.7531, 0.7101, 0.7531, 0.6373, 0.8423, 0.5626, 0.8423, 0.5626, 0.7531, 0.6373, 0.7531, 0.5626, 0.8423, 0.4873, 0.8423, 0.4873, 0.7531, 0.5626, 0.7531, 0.4873, 0.8423, 0.4142, 0.8423, 0.4142, 0.7531, 0.4873, 0.7531, 0.9927, 0.8423, 0.9218, 0.8423, 0.9218, 0.7531, 0.9927, 0.7531, 0.2203, 0.9367, 0.243, 0.9594, 0.2203, 0.9687, 0.2203, 0.9367, 0.2203, 0.9687, 0.1977, 0.9594, 0.2203, 0.9367, 0.1977, 0.9594, 0.1884, 0.9367, 0.2203, 0.9367, 0.1884, 0.9367, 0.1977, 0.9141, 0.2203, 0.9367, 0.1977, 0.9141, 0.2203, 0.9048, 0.2203, 0.9367, 0.2203, 0.9048, 0.243, 0.9141, 0.2203, 0.9367, 0.243, 0.9141, 0.2523, 0.9367, 0.2203, 0.9367, 0.2523, 0.9367, 0.243, 0.9594, 0.4061, 0.8094, 0.4061, 0.7911, 0.2738, 0.7911, 0.2738, 0.8094, 0.2738, 0.7729, 0.4061, 0.7729, 0.4061, 0.7547, 0.2738, 0.7547, 0.2738, 0.7911, 0.4061, 0.7911, 0.4061, 0.7729, 0.2738, 0.7729, 0.4061, 0.8094, 0.2738, 0.8094, 0.2738, 0.8276, 0.4061, 0.8276, 0.4051, 0.8746, 0.2728, 0.8746, 0.2728, 0.8929, 0.4051, 0.8929, 0.2728, 0.8564, 0.4051, 0.8564, 0.4051, 0.8382, 0.2728, 0.8382, 0.2728, 0.9111, 0.4051, 0.9111, 0.4051, 0.8929, 0.2728, 0.8929, 0.4051, 0.8746, 0.4051, 0.8564, 0.2728, 0.8564, 0.2728, 0.8746, 0.4057, 0.9383, 0.4057, 0.92, 0.2734, 0.92, 0.2734, 0.9383, 0.2734, 0.9747, 0.4057, 0.9747, 0.4057, 0.9565, 0.2734, 0.9565, 0.2734, 0.993, 0.4057, 0.993, 0.4057, 0.9747, 0.2734, 0.9747, 0.4057, 0.9383, 0.2734, 0.9383, 0.2734, 0.9565, 0.4057, 0.9565])
_ca = me_trash_can_001.color_attributes.new('Col', 'BYTE_COLOR', 'CORNER')
_ca.data.foreach_set('color', [1.0, 1.0, 1.0, 1.0, 1.0, 1.0, 1.0, 1.0, 1.0, 1.0, 1.0, 1.0, 1.0, 1.0, 1.0, 1.0, 1.0, 1.0, 1.0, 1.0, 1.0, 1.0, 1.0, 1.0, 1.0, 1.0, 1.0, 1.0, 1.0, 1.0, 1.0, 1.0, 1.0, 1.0, 1.0, 1.0, 1.0, 1.0, 1.0, 1.0, 1.0, 1.0, 1.0, 1.0, 1.0, 1.0, 1.0, 1.0, 1.0, 1.0, 1.0, 1.0, 1.0, 1.0, 1.0, 1.0, 1.0, 1.0, 1.0, 1.0, 1.0, 1.0, 1.0, 1.0, 1.0, 1.0, 1.0, 1.0, 1.0, 1.0, 1.0, 1.0, 1.0, 1.0, 1.0, 1.0, 1.0, 1.0, 1.0, 1.0, 1.0, 1.0, 1.0, 1.0, 1.0, 1.0, 1.0, 1.0, 1.0, 1.0, 1.0, 1.0, 1.0, 1.0, 1.0, 1.0, 1.0, 1.0, 1.0, 1.0, 1.0, 1.0, 1.0, 1.0, 1.0, 1.0, 1.0, 1.0, 1.0, 1.0, 1.0, 1.0, 1.0, 1.0, 1.0, 1.0, 1.0, 1.0, 1.0, 1.0, 1.0, 1.0, 1.0, 1.0, 1.0, 1.0, 1.0, 1.0, 1.0, 1.0, 1.0, 1.0, 1.0, 1.0, 1.0, 1.0, 1.0, 1.0, 1.0, 1.0, 1.0, 1.0, 1.0, 1.0, 1.0, 1.0, 1.0, 1.0, 1.0, 1.0, 1.0, 1.0, 1.0, 1.0, 1.0, 1.0, 1.0, 1.0, 1.0, 1.0, 1.0, 1.0, 1.0, 1.0, 1.0, 1.0, 1.0, 1.0, 1.0, 1.0, 1.0, 1.0, 1.0, 1.0, 1.0, 1.0, 1.0, 1.0, 1.0, 1.0, 1.0, 1.0, 1.0, 1.0, 1.0, 1.0, 1.0, 1.0, 1.0, 1.0, 1.0, 1.0, 1.0, 1.0, 1.0, 1.0, 1.0, 1.0, 1.0, 1.0, 1.0, 1.0, 1.0, 1.0, 1.0, 1.0, 1.0, 1.0, 1.0, 1.0, 1.0, 1.0, 1.0, 1.0, 1.0, 1.0, 1.0, 1.0, 1.0, 1.0, 1.0, 1.0, 1.0, 1.0, 1.0, 1.0, 1.0, 1.0, 1.0, 1.0, 1.0, 1.0, 1.0, 1.0, 1.0, 1.0, 1.0, 1.0, 1.0, 1.0, 1.0, 1.0, 1.0, 1.0, 1.0, 1.0, 1.0, 1.0, 1.0, 1.0, 1.0, 1.0, 1.0, 1.0, 1.0, 1.0, 1.0, 1.0, 1.0, 1.0, 1.0, 1.0, 1.0, 1.0, 1.0, 1.0, 1.0, 1.0, 1.0, 1.0, 1.0, 1.0, 1.0, 1.0, 1.0, 1.0, 1.0, 1.0, 1.0, 1.0, 1.0, 1.0, 1.0, 1.0, 1.0, 1.0, 1.0, 1.0, 1.0, 1.0, 1.0, 1.0, 1.0, 1.0, 1.0, 1.0, 1.0, 1.0, 1.0, 1.0, 1.0, 1.0, 1.0, 1.0, 1.0, 1.0, 1.0, 1.0, 1.0, 1.0, 1.0, 1.0, 1.0, 1.0, 1.0, 1.0, 1.0, 1.0, 1.0, 1.0, 1.0, 1.0, 1.0, 1.0, 1.0, 1.0, 1.0, 1.0, 1.0, 1.0, 1.0, 1.0, 1.0, 1.0, 1.0, 1.0, 1.0, 1.0, 1.0, 1.0, 1.0, 1.0, 1.0, 1.0, 1.0, 1.0, 1.0, 1.0, 1.0, 1.0, 1.0, 1.0, 1.0, 1.0, 1.0, 1.0, 1.0, 1.0, 1.0, 1.0, 1.0, 1.0, 1.0, 1.0, 1.0, 1.0, 1.0, 1.0, 1.0, 1.0, 1.0, 1.0, 1.0, 1.0, 1.0, 1.0, 1.0, 1.0, 1.0, 1.0, 1.0, 1.0, 1.0, 1.0, 1.0, 1.0, 1.0, 1.0, 1.0, 1.0, 1.0, 1.0, 1.0, 1.0, 1.0, 1.0, 1.0, 1.0, 1.0, 1.0, 1.0, 1.0, 1.0, 1.0, 1.0, 1.0, 1.0, 1.0, 1.0, 1.0, 1.0, 1.0, 1.0, 1.0, 1.0, 1.0, 1.0, 1.0, 1.0, 1.0, 1.0, 1.0, 1.0, 1.0, 1.0, 1.0, 1.0, 1.0, 1.0, 1.0, 1.0, 1.0, 1.0, 1.0, 1.0, 1.0, 1.0, 1.0, 1.0, 1.0, 1.0, 1.0, 1.0, 1.0, 1.0, 1.0, 1.0, 1.0, 1.0, 1.0, 1.0, 1.0, 1.0, 1.0, 1.0, 1.0, 1.0, 1.0, 1.0, 1.0, 1.0, 1.0, 1.0, 1.0, 1.0, 1.0, 1.0, 1.0, 1.0, 1.0, 1.0, 1.0, 1.0, 1.0, 1.0, 1.0, 1.0, 1.0, 1.0, 1.0, 1.0, 1.0, 1.0, 1.0, 1.0, 1.0, 1.0, 1.0, 1.0, 1.0, 1.0, 1.0, 1.0, 1.0, 1.0, 1.0, 1.0, 1.0, 1.0, 1.0, 1.0, 1.0, 1.0, 1.0, 1.0, 1.0, 1.0, 1.0, 1.0, 1.0, 1.0, 1.0, 1.0, 1.0, 1.0, 1.0, 1.0, 1.0, 1.0, 1.0, 1.0, 1.0, 1.0, 1.0, 1.0, 1.0, 1.0, 1.0, 1.0, 1.0, 1.0, 1.0, 1.0, 1.0, 1.0, 1.0, 1.0, 1.0, 1.0, 1.0, 1.0, 1.0, 1.0, 1.0, 1.0, 1.0, 1.0, 1.0, 1.0, 1.0, 1.0, 1.0, 1.0, 1.0, 1.0, 1.0, 1.0, 1.0, 1.0, 1.0, 1.0, 1.0, 1.0, 1.0, 1.0, 1.0, 1.0, 1.0, 1.0, 1.0, 1.0, 1.0, 1.0, 1.0, 1.0, 1.0, 1.0, 1.0, 1.0, 1.0, 1.0, 1.0, 1.0, 1.0, 1.0, 1.0, 1.0, 1.0, 1.0, 1.0, 1.0, 1.0, 1.0, 1.0, 1.0, 1.0, 1.0, 1.0, 1.0, 1.0, 1.0, 1.0, 1.0, 1.0, 1.0, 1.0, 1.0, 1.0, 1.0, 1.0, 1.0, 1.0, 1.0, 1.0, 1.0, 1.0, 1.0, 1.0, 1.0, 1.0, 1.0, 1.0, 1.0, 1.0, 1.0, 1.0, 1.0, 1.0, 1.0, 1.0, 1.0, 1.0, 1.0, 1.0, 1.0, 1.0, 1.0, 1.0, 1.0, 1.0, 1.0, 1.0, 1.0, 1.0, 1.0, 1.0, 1.0, 1.0, 1.0, 1.0, 1.0, 1.0, 1.0, 1.0, 1.0, 1.0, 1.0, 1.0, 1.0, 1.0, 1.0, 1.0, 1.0, 1.0, 1.0, 1.0, 1.0, 1.0, 1.0, 1.0, 1.0, 1.0, 1.0, 1.0, 1.0, 1.0, 1.0, 1.0, 1.0, 1.0, 1.0, 1.0, 1.0, 1.0, 1.0, 1.0, 1.0, 1.0, 1.0, 1.0, 1.0, 1.0, 1.0, 1.0, 1.0, 1.0, 1.0, 1.0, 1.0, 1.0, 1.0, 1.0, 1.0, 1.0, 1.0, 1.0, 1.0, 1.0, 1.0, 1.0, 1.0, 1.0, 1.0, 1.0, 1.0, 1.0, 1.0, 1.0, 1.0, 1.0, 1.0, 1.0, 1.0, 1.0, 1.0, 1.0, 1.0, 1.0, 1.0, 1.0, 1.0, 1.0, 1.0, 1.0, 1.0, 1.0, 1.0, 1.0, 1.0, 1.0, 1.0, 1.0, 1.0, 1.0, 1.0, 1.0, 1.0, 1.0, 1.0, 1.0, 1.0, 1.0, 1.0, 1.0, 1.0, 1.0, 1.0, 1.0, 1.0, 1.0, 1.0, 1.0, 1.0, 1.0, 1.0, 1.0, 1.0, 1.0, 1.0, 1.0, 1.0, 1.0, 1.0, 1.0, 1.0, 1.0, 1.0, 1.0, 1.0, 1.0, 1.0, 1.0, 1.0, 1.0, 1.0, 1.0, 1.0, 1.0, 1.0, 1.0, 1.0, 1.0, 1.0, 1.0, 1.0, 1.0, 1.0, 1.0, 1.0, 1.0, 1.0, 1.0, 1.0, 1.0, 1.0, 1.0, 1.0, 1.0, 1.0, 1.0, 1.0, 1.0, 1.0, 1.0, 1.0, 1.0, 1.0, 1.0, 1.0, 1.0, 1.0, 1.0, 1.0, 1.0, 1.0, 1.0, 1.0, 1.0, 1.0, 1.0, 1.0, 1.0, 1.0, 1.0, 1.0, 1.0, 1.0, 1.0, 1.0, 1.0, 1.0, 1.0, 1.0, 1.0, 1.0, 1.0, 1.0, 1.0, 1.0, 1.0, 1.0, 1.0, 1.0, 1.0, 1.0, 1.0, 1.0, 1.0, 1.0, 1.0, 1.0, 1.0, 1.0, 1.0, 1.0, 1.0, 1.0, 1.0, 1.0, 1.0, 1.0, 1.0, 1.0, 1.0, 1.0, 1.0, 1.0, 1.0, 1.0, 1.0, 1.0, 1.0, 1.0, 1.0, 1.0, 1.0, 1.0, 1.0, 1.0, 1.0, 1.0, 1.0, 1.0, 1.0, 1.0, 1.0, 1.0, 1.0, 1.0, 1.0, 1.0, 1.0, 1.0, 1.0, 1.0, 1.0, 1.0, 1.0, 1.0, 1.0, 1.0, 1.0, 1.0, 1.0, 1.0, 1.0, 1.0, 1.0, 1.0, 1.0, 1.0, 1.0, 1.0, 1.0, 1.0, 1.0, 1.0, 1.0, 1.0, 1.0, 1.0, 1.0, 1.0, 1.0, 1.0, 1.0, 1.0, 1.0, 1.0, 1.0, 1.0, 1.0, 1.0, 1.0, 1.0, 1.0, 1.0, 1.0, 1.0, 1.0, 1.0, 1.0, 1.0, 1.0, 1.0, 1.0, 1.0, 1.0, 1.0, 1.0, 1.0, 1.0, 1.0, 1.0, 1.0, 1.0, 1.0, 1.0, 1.0, 1.0, 1.0, 1.0, 1.0, 1.0, 1.0, 1.0, 1.0, 1.0, 1.0, 1.0, 1.0, 1.0, 1.0, 1.0, 1.0, 1.0, 1.0, 1.0, 1.0, 1.0, 1.0, 1.0, 1.0, 1.0, 1.0, 1.0, 1.0, 1.0, 1.0, 1.0, 1.0, 1.0, 1.0, 1.0, 1.0, 1.0, 1.0, 1.0, 1.0, 1.0, 1.0, 1.0, 1.0, 1.0, 1.0, 1.0, 1.0, 1.0, 1.0, 1.0, 1.0, 1.0, 1.0, 1.0, 1.0, 1.0, 1.0, 1.0, 1.0, 1.0, 1.0, 1.0, 1.0, 1.0, 1.0, 1.0, 1.0, 1.0, 1.0, 1.0, 1.0, 1.0, 1.0, 1.0, 1.0, 1.0, 1.0, 1.0, 1.0, 1.0, 1.0, 1.0, 1.0, 1.0, 1.0, 1.0, 1.0, 1.0, 1.0, 1.0, 1.0, 1.0, 1.0, 1.0, 1.0, 1.0, 1.0, 1.0, 1.0, 1.0, 1.0, 1.0, 1.0, 1.0, 1.0, 1.0, 1.0, 1.0, 1.0, 1.0, 1.0, 1.0, 1.0, 1.0, 1.0, 1.0, 1.0, 1.0, 1.0, 1.0, 1.0, 1.0, 1.0, 1.0, 1.0, 1.0, 1.0, 1.0, 1.0, 1.0, 1.0, 1.0, 1.0, 1.0, 1.0, 1.0, 1.0, 1.0, 1.0, 1.0, 1.0, 1.0, 1.0, 1.0, 1.0, 1.0, 1.0, 1.0, 1.0, 1.0, 1.0, 1.0, 1.0, 1.0, 1.0, 1.0, 1.0, 1.0, 1.0, 1.0, 1.0, 1.0, 1.0, 1.0, 1.0, 1.0, 1.0, 1.0, 1.0, 1.0, 1.0, 1.0, 1.0, 1.0, 1.0, 1.0, 1.0, 1.0, 1.0, 1.0, 1.0, 1.0, 1.0, 1.0, 1.0, 1.0, 1.0, 1.0, 1.0, 1.0, 1.0, 1.0, 1.0, 1.0, 1.0, 1.0, 1.0, 1.0, 1.0, 1.0, 1.0, 1.0, 1.0, 1.0, 1.0, 1.0, 1.0, 1.0, 1.0, 1.0, 1.0, 1.0, 1.0, 1.0, 1.0, 1.0, 1.0, 1.0, 1.0, 1.0, 1.0, 1.0, 1.0, 1.0, 1.0, 1.0, 1.0, 1.0, 1.0, 1.0, 1.0, 1.0, 1.0, 1.0, 1.0, 1.0, 1.0, 1.0, 1.0, 1.0, 1.0, 1.0, 1.0, 1.0, 1.0, 1.0, 1.0, 1.0, 1.0, 1.0, 1.0, 1.0, 1.0, 1.0, 1.0, 1.0, 1.0, 1.0, 1.0, 1.0, 1.0, 1.0, 1.0, 1.0, 1.0, 1.0, 1.0, 1.0, 1.0, 1.0, 1.0, 1.0, 1.0, 1.0, 1.0, 1.0, 1.0, 1.0, 1.0, 1.0, 1.0, 1.0, 1.0, 1.0, 1.0, 1.0, 1.0, 1.0, 1.0, 1.0, 1.0, 1.0, 1.0, 1.0, 1.0, 1.0, 1.0, 1.0, 1.0, 1.0, 1.0, 1.0, 1.0, 1.0, 1.0, 1.0, 1.0, 1.0, 1.0, 1.0, 1.0, 1.0, 1.0, 1.0, 1.0, 1.0, 1.0, 1.0, 1.0, 1.0, 1.0, 1.0, 1.0, 1.0, 1.0, 1.0, 1.0, 1.0, 1.0, 1.0, 1.0, 1.0, 1.0, 1.0, 1.0, 1.0, 1.0, 1.0, 1.0, 1.0, 1.0, 1.0, 1.0, 1.0, 1.0, 1.0, 1.0, 1.0, 1.0, 1.0, 1.0, 1.0, 1.0, 1.0, 1.0, 1.0, 1.0, 1.0, 1.0, 1.0, 1.0, 1.0, 1.0, 1.0, 1.0, 1.0, 1.0, 1.0, 1.0, 1.0, 1.0, 1.0, 1.0, 1.0, 1.0, 1.0, 1.0, 1.0, 1.0, 1.0, 1.0, 1.0, 1.0, 1.0, 1.0, 1.0, 1.0, 1.0, 1.0, 1.0, 1.0, 1.0, 1.0, 1.0, 1.0, 1.0, 1.0, 1.0, 1.0, 1.0, 1.0, 1.0, 1.0, 1.0, 1.0, 1.0, 1.0, 1.0, 1.0, 1.0, 1.0, 1.0, 1.0, 1.0, 1.0, 1.0, 1.0, 1.0, 1.0, 1.0, 1.0, 1.0, 1.0, 1.0, 1.0, 1.0, 1.0, 1.0, 1.0, 1.0, 1.0, 1.0, 1.0, 1.0, 1.0, 1.0, 1.0, 1.0, 1.0, 1.0, 1.0, 1.0, 1.0, 1.0, 1.0, 1.0, 1.0, 1.0, 1.0, 1.0, 1.0, 1.0, 1.0, 1.0, 1.0, 1.0, 1.0, 1.0, 1.0, 1.0, 1.0, 1.0, 1.0, 1.0, 1.0, 1.0, 1.0, 1.0, 1.0, 1.0, 1.0, 1.0, 1.0, 1.0, 1.0, 1.0, 1.0, 1.0, 1.0, 1.0, 1.0, 1.0, 1.0, 1.0, 1.0, 1.0, 1.0, 1.0, 1.0, 1.0, 1.0, 1.0, 1.0, 1.0, 1.0, 1.0, 1.0, 1.0, 1.0, 1.0, 1.0, 1.0, 1.0, 1.0, 1.0, 1.0, 1.0, 1.0, 1.0, 1.0, 1.0, 1.0, 1.0, 1.0, 1.0, 1.0, 1.0, 1.0, 1.0, 1.0, 1.0, 1.0, 1.0, 1.0, 1.0, 1.0, 1.0, 1.0, 1.0, 1.0, 1.0, 1.0, 1.0, 1.0, 1.0, 1.0, 1.0, 1.0, 1.0, 1.0, 1.0, 1.0, 1.0, 1.0, 1.0, 1.0, 1.0, 1.0, 1.0, 1.0, 1.0, 1.0, 1.0, 1.0, 1.0, 1.0, 1.0, 1.0, 1.0, 1.0, 1.0, 1.0, 1.0, 1.0, 1.0, 1.0, 1.0, 1.0, 1.0, 1.0, 1.0, 1.0, 1.0, 1.0, 1.0, 1.0, 1.0, 1.0, 1.0, 1.0, 1.0, 1.0, 1.0, 1.0, 1.0, 1.0, 1.0, 1.0, 1.0, 1.0, 1.0, 1.0, 1.0, 1.0, 1.0, 1.0, 1.0, 1.0, 1.0, 1.0, 1.0, 1.0, 1.0, 1.0, 1.0, 1.0, 1.0, 1.0, 1.0, 1.0, 1.0, 1.0, 1.0, 1.0, 1.0, 1.0, 1.0, 1.0, 1.0, 1.0, 1.0, 1.0, 1.0, 1.0, 1.0, 1.0, 1.0, 1.0, 1.0, 1.0, 1.0, 1.0, 1.0, 1.0, 1.0, 1.0, 1.0, 1.0, 1.0, 1.0, 1.0, 1.0, 1.0, 1.0, 1.0, 1.0, 1.0, 1.0, 1.0, 1.0, 1.0, 1.0, 1.0, 1.0, 1.0, 1.0, 1.0, 1.0, 1.0, 1.0, 1.0, 1.0, 1.0, 1.0, 1.0, 1.0, 1.0, 1.0, 1.0, 1.0, 1.0, 1.0, 1.0, 1.0, 1.0, 1.0, 1.0, 1.0, 1.0, 1.0, 1.0, 1.0, 1.0, 1.0, 1.0, 1.0, 1.0, 1.0, 1.0, 1.0, 1.0, 1.0, 1.0, 1.0, 1.0, 1.0, 1.0, 1.0, 1.0, 1.0, 1.0, 1.0, 1.0, 1.0, 1.0, 1.0, 1.0, 1.0, 1.0, 1.0, 1.0, 1.0, 1.0, 1.0, 1.0, 1.0, 1.0, 1.0, 1.0, 1.0, 1.0, 1.0, 1.0, 1.0, 1.0, 1.0, 1.0, 1.0, 1.0, 1.0, 1.0, 1.0, 1.0, 1.0, 1.0, 1.0, 1.0, 1.0, 1.0, 1.0, 1.0, 1.0, 1.0, 1.0, 1.0, 1.0, 1.0, 1.0, 1.0, 1.0, 1.0, 1.0, 1.0, 1.0, 1.0, 1.0, 1.0, 1.0, 1.0, 1.0, 1.0, 1.0, 1.0, 1.0, 1.0, 1.0, 1.0, 1.0, 1.0, 1.0, 1.0, 1.0, 1.0, 1.0, 1.0, 1.0, 1.0, 1.0, 1.0, 1.0, 1.0, 1.0, 1.0, 1.0, 1.0, 1.0, 1.0, 1.0, 1.0, 1.0, 1.0, 1.0, 1.0, 1.0, 1.0, 1.0, 1.0, 1.0, 1.0, 1.0, 1.0, 1.0, 1.0, 1.0, 1.0, 1.0, 1.0, 1.0, 1.0, 1.0, 1.0, 1.0, 1.0, 1.0, 1.0, 1.0, 1.0, 1.0, 1.0, 1.0, 1.0, 1.0, 1.0, 1.0, 1.0, 1.0, 1.0, 1.0, 1.0, 1.0, 1.0, 1.0, 1.0, 1.0, 1.0, 1.0, 1.0, 1.0, 1.0, 1.0, 1.0, 1.0, 1.0, 1.0, 1.0, 1.0, 1.0, 1.0, 1.0, 1.0, 1.0, 1.0, 1.0, 1.0, 1.0, 1.0, 1.0, 1.0, 1.0, 1.0, 1.0, 1.0, 1.0, 1.0, 1.0, 1.0, 1.0, 1.0, 1.0, 1.0, 1.0, 1.0, 1.0, 1.0, 1.0, 1.0, 1.0, 1.0, 1.0, 1.0, 1.0, 1.0, 1.0, 1.0, 1.0, 1.0, 1.0, 1.0, 1.0, 1.0, 1.0, 1.0, 1.0, 1.0, 1.0, 1.0, 1.0, 1.0, 1.0, 1.0, 1.0, 1.0, 1.0, 1.0, 1.0, 1.0, 1.0, 1.0, 1.0, 1.0, 1.0, 1.0, 1.0, 1.0, 1.0, 1.0, 1.0, 1.0, 1.0, 1.0, 1.0, 1.0, 1.0, 1.0, 1.0, 1.0, 1.0, 1.0, 1.0, 1.0, 1.0, 1.0, 1.0, 1.0, 1.0, 1.0, 1.0, 1.0, 1.0, 1.0, 1.0, 1.0, 1.0, 1.0, 1.0, 1.0, 1.0, 1.0, 1.0, 1.0, 1.0, 1.0, 1.0, 1.0, 1.0, 1.0, 1.0, 1.0, 1.0, 1.0, 1.0, 1.0, 1.0, 1.0, 1.0, 1.0, 1.0, 1.0, 1.0, 1.0, 1.0, 1.0, 1.0, 1.0, 1.0, 1.0, 1.0, 1.0, 1.0, 1.0, 1.0, 1.0, 1.0, 1.0, 1.0, 1.0, 1.0, 1.0, 1.0, 1.0, 1.0, 1.0, 1.0, 1.0, 1.0, 1.0, 1.0, 1.0, 1.0, 1.0, 1.0, 1.0, 1.0, 1.0, 1.0, 1.0, 1.0, 1.0, 1.0, 1.0, 1.0, 1.0, 1.0, 1.0, 1.0, 1.0, 1.0, 1.0, 1.0, 1.0, 1.0, 1.0, 1.0, 1.0, 1.0, 1.0, 1.0, 1.0, 1.0, 1.0, 1.0, 1.0, 1.0, 1.0, 1.0, 1.0, 1.0, 1.0, 1.0, 1.0, 1.0, 1.0, 1.0, 1.0, 1.0, 1.0, 1.0, 1.0, 1.0, 1.0, 1.0, 1.0, 1.0, 1.0, 1.0, 1.0, 1.0, 1.0, 1.0, 1.0, 1.0, 1.0, 1.0, 1.0, 1.0, 1.0, 1.0, 1.0, 1.0, 1.0, 1.0, 1.0, 1.0, 1.0, 1.0, 1.0, 1.0, 1.0, 1.0, 1.0, 1.0, 1.0, 1.0, 1.0, 1.0, 1.0, 1.0, 1.0, 1.0, 1.0, 1.0, 1.0, 1.0, 1.0, 1.0, 1.0, 1.0, 1.0, 1.0, 1.0, 1.0, 1.0, 1.0, 1.0, 1.0, 1.0, 1.0, 1.0, 1.0, 1.0, 1.0, 1.0, 1.0, 1.0, 1.0, 1.0, 1.0, 1.0, 1.0, 1.0, 1.0, 1.0, 1.0, 1.0, 1.0, 1.0, 1.0, 1.0, 1.0, 1.0, 1.0, 1.0, 1.0, 1.0, 1.0, 1.0, 1.0, 1.0, 1.0, 1.0, 1.0, 1.0, 1.0, 1.0, 1.0, 1.0, 1.0, 1.0, 1.0, 1.0, 1.0, 1.0, 1.0, 1.0, 1.0, 1.0, 1.0, 1.0, 1.0, 1.0, 1.0, 1.0, 1.0, 1.0, 1.0, 1.0, 1.0, 1.0, 1.0, 1.0, 1.0, 1.0, 1.0, 1.0, 1.0, 1.0, 1.0, 1.0, 1.0, 1.0, 1.0, 1.0, 1.0, 1.0, 1.0, 1.0, 1.0, 1.0, 1.0, 1.0, 1.0, 1.0, 1.0, 1.0, 1.0, 1.0, 1.0, 1.0, 1.0, 1.0, 1.0, 1.0, 1.0, 1.0, 1.0, 1.0, 1.0, 1.0, 1.0, 1.0, 1.0, 1.0, 1.0, 1.0, 1.0, 1.0, 1.0, 1.0, 1.0, 1.0, 1.0, 1.0, 1.0, 1.0, 1.0, 1.0, 1.0, 1.0, 1.0, 1.0, 1.0, 1.0, 1.0, 1.0, 1.0, 1.0, 1.0, 1.0, 1.0, 1.0, 1.0, 1.0, 1.0, 1.0, 1.0, 1.0, 1.0, 1.0, 1.0, 1.0, 1.0, 1.0, 1.0, 1.0, 1.0, 1.0, 1.0, 1.0, 1.0, 1.0, 1.0, 1.0, 1.0, 1.0, 1.0, 1.0, 1.0, 1.0, 1.0, 1.0, 1.0, 1.0, 1.0, 1.0, 1.0, 1.0, 1.0, 1.0, 1.0, 1.0, 1.0, 1.0, 1.0, 1.0, 1.0, 1.0, 1.0, 1.0, 1.0, 1.0, 1.0, 1.0, 1.0, 1.0, 1.0, 1.0, 1.0, 1.0, 1.0, 1.0, 1.0, 1.0, 1.0, 1.0, 1.0, 1.0, 1.0, 1.0, 1.0, 1.0, 1.0, 1.0, 1.0, 1.0, 1.0, 1.0, 1.0, 1.0, 1.0, 1.0, 1.0, 1.0, 1.0, 1.0, 1.0, 1.0, 1.0, 1.0, 1.0, 1.0, 1.0, 1.0, 1.0, 1.0, 1.0, 1.0, 1.0, 1.0, 1.0, 1.0, 1.0, 1.0, 1.0, 1.0, 1.0, 1.0, 1.0, 1.0, 1.0, 1.0, 1.0, 1.0, 1.0, 1.0, 1.0, 1.0, 1.0, 1.0, 1.0, 1.0, 1.0, 1.0, 1.0, 1.0, 1.0, 1.0, 1.0, 1.0, 1.0, 1.0, 1.0, 1.0, 1.0, 1.0, 1.0, 1.0, 1.0, 1.0, 1.0, 1.0, 1.0, 1.0, 1.0, 1.0, 1.0, 1.0, 1.0, 1.0, 1.0, 1.0, 1.0, 1.0, 1.0, 1.0, 1.0, 1.0, 1.0, 1.0, 1.0, 1.0, 1.0, 1.0, 1.0, 1.0, 1.0, 1.0, 1.0, 1.0, 1.0, 1.0, 1.0, 1.0, 1.0, 1.0, 1.0, 1.0, 1.0, 1.0, 1.0, 1.0, 1.0, 1.0, 1.0, 1.0, 1.0, 1.0, 1.0, 1.0, 1.0, 1.0, 1.0, 1.0, 1.0, 1.0, 1.0, 1.0, 1.0, 1.0, 1.0, 1.0, 1.0, 1.0, 1.0, 1.0, 1.0, 1.0, 1.0, 1.0, 1.0, 1.0, 1.0, 1.0, 1.0, 1.0, 1.0, 1.0, 1.0, 1.0, 1.0, 1.0, 1.0, 1.0, 1.0, 1.0, 1.0, 1.0, 1.0, 1.0, 1.0, 1.0, 1.0, 1.0, 1.0, 1.0, 1.0, 1.0, 1.0, 1.0, 1.0, 1.0, 1.0, 1.0, 1.0, 1.0, 1.0, 1.0, 1.0, 1.0, 1.0, 1.0, 1.0, 1.0, 1.0, 1.0, 1.0, 1.0, 1.0, 1.0, 1.0, 1.0, 1.0, 1.0, 1.0, 1.0, 1.0, 1.0, 1.0, 1.0, 1.0, 1.0, 1.0, 1.0, 1.0, 1.0, 1.0, 1.0, 1.0, 1.0, 1.0, 1.0, 1.0, 1.0, 1.0, 1.0, 1.0, 1.0, 1.0, 1.0, 1.0, 1.0, 1.0, 1.0, 1.0, 1.0, 1.0, 1.0, 1.0, 1.0, 1.0, 1.0, 1.0, 1.0, 1.0, 1.0, 1.0, 1.0, 1.0, 1.0, 1.0, 1.0, 1.0, 1.0, 1.0, 1.0, 1.0, 1.0, 1.0, 1.0, 1.0, 1.0, 1.0, 1.0, 1.0, 1.0, 1.0, 1.0, 1.0, 1.0, 1.0, 1.0, 1.0, 1.0, 1.0, 1.0, 1.0, 1.0, 1.0, 1.0, 1.0, 1.0, 1.0, 1.0, 1.0, 1.0, 1.0, 1.0, 1.0, 1.0, 1.0, 1.0, 1.0, 1.0, 1.0, 1.0, 1.0, 1.0, 1.0, 1.0, 1.0, 1.0, 1.0, 1.0, 1.0, 1.0, 1.0, 1.0, 1.0, 1.0, 1.0, 1.0, 1.0, 1.0, 1.0, 1.0, 1.0, 1.0, 1.0, 1.0, 1.0, 1.0, 1.0, 1.0, 1.0, 1.0, 1.0, 1.0, 1.0, 1.0, 1.0, 1.0, 1.0, 1.0, 1.0, 1.0, 1.0, 1.0, 1.0, 1.0, 1.0, 1.0, 1.0, 1.0, 1.0, 1.0, 1.0, 1.0, 1.0, 1.0, 1.0, 1.0, 1.0, 1.0, 1.0, 1.0, 1.0, 1.0, 1.0, 1.0, 1.0, 1.0, 1.0, 1.0, 1.0, 1.0, 1.0, 1.0, 1.0, 1.0, 1.0, 1.0, 1.0, 1.0, 1.0, 1.0, 1.0, 1.0, 1.0, 1.0, 1.0, 1.0, 1.0, 1.0, 1.0, 1.0, 1.0, 1.0, 1.0, 1.0, 1.0, 1.0, 1.0, 1.0, 1.0, 1.0, 1.0, 1.0, 1.0, 1.0, 1.0, 1.0, 1.0, 1.0, 1.0, 1.0, 1.0, 1.0, 1.0, 1.0, 1.0, 1.0, 1.0, 1.0, 1.0, 1.0, 1.0, 1.0, 1.0, 1.0, 1.0, 1.0, 1.0, 1.0, 1.0, 1.0, 1.0, 1.0, 1.0, 1.0, 1.0, 1.0, 1.0, 1.0, 1.0, 1.0, 1.0, 1.0, 1.0, 1.0, 1.0, 1.0, 1.0, 1.0, 1.0, 1.0, 1.0, 1.0, 1.0, 1.0, 1.0, 1.0, 1.0, 1.0, 1.0, 1.0, 1.0, 1.0, 1.0, 1.0, 1.0, 1.0, 1.0, 1.0, 1.0, 1.0, 1.0, 1.0, 1.0, 1.0, 1.0, 1.0, 1.0, 1.0, 1.0, 1.0, 1.0, 1.0, 1.0, 1.0, 1.0, 1.0, 1.0, 1.0, 1.0, 1.0, 1.0, 1.0, 1.0, 1.0, 1.0, 1.0, 1.0, 1.0, 1.0, 1.0, 1.0, 1.0, 1.0, 1.0, 1.0, 1.0, 1.0, 1.0, 1.0, 1.0, 1.0, 1.0, 1.0, 1.0, 1.0, 1.0, 1.0, 1.0, 1.0, 1.0, 1.0, 1.0, 1.0, 1.0, 1.0, 1.0, 1.0, 1.0, 1.0, 1.0, 1.0, 1.0, 1.0, 1.0, 1.0, 1.0, 1.0, 1.0, 1.0, 1.0, 1.0, 1.0, 1.0, 1.0, 1.0, 1.0, 1.0, 1.0, 1.0, 1.0, 1.0, 1.0, 1.0, 1.0, 1.0, 1.0, 1.0, 1.0, 1.0, 1.0, 1.0, 1.0, 1.0, 1.0, 1.0, 1.0, 1.0, 1.0, 1.0, 1.0, 1.0, 1.0, 1.0, 1.0, 1.0, 1.0, 1.0, 1.0, 1.0, 1.0, 1.0, 1.0, 1.0, 1.0, 1.0, 1.0, 1.0, 1.0, 1.0, 1.0, 1.0, 1.0, 1.0, 1.0, 1.0, 1.0, 1.0, 1.0, 1.0, 1.0, 1.0, 1.0, 1.0, 1.0, 1.0, 1.0, 1.0, 1.0, 1.0, 1.0, 1.0, 1.0, 1.0, 1.0, 1.0, 1.0, 1.0, 1.0, 1.0, 1.0, 1.0, 1.0, 1.0, 1.0, 1.0, 1.0, 1.0, 1.0, 1.0, 1.0, 1.0, 1.0, 1.0, 1.0, 1.0, 1.0, 1.0, 1.0, 1.0, 1.0, 1.0, 1.0, 1.0, 1.0, 1.0, 1.0, 1.0, 1.0, 1.0, 1.0, 1.0, 1.0, 1.0, 1.0, 1.0, 1.0, 1.0, 1.0, 1.0, 1.0, 1.0, 1.0, 1.0, 1.0, 1.0, 1.0, 1.0, 1.0, 1.0, 1.0, 1.0, 1.0, 1.0, 1.0, 1.0, 1.0, 1.0, 1.0, 1.0, 1.0, 1.0, 1.0, 1.0, 1.0, 1.0, 1.0, 1.0, 1.0, 1.0, 1.0, 1.0, 1.0, 1.0, 1.0, 1.0, 1.0, 1.0, 1.0, 1.0, 1.0, 1.0, 1.0, 1.0, 1.0, 1.0, 1.0, 1.0, 1.0, 1.0, 1.0, 1.0, 1.0, 1.0, 1.0, 1.0, 1.0, 1.0, 1.0, 1.0, 1.0, 1.0, 1.0, 1.0, 1.0, 1.0, 1.0, 1.0, 1.0, 1.0, 1.0, 1.0, 1.0, 1.0, 1.0, 1.0, 1.0, 1.0, 1.0, 1.0, 1.0, 1.0, 1.0, 1.0, 1.0, 1.0, 1.0, 1.0, 1.0, 1.0, 1.0, 1.0, 1.0, 1.0, 1.0, 1.0, 1.0, 1.0, 1.0, 1.0, 1.0, 1.0, 1.0, 1.0, 1.0, 1.0, 1.0, 1.0, 1.0, 1.0, 1.0, 1.0, 1.0, 1.0, 1.0, 1.0, 1.0, 1.0, 1.0, 1.0, 1.0, 1.0, 1.0, 1.0, 1.0, 1.0, 1.0, 1.0, 1.0, 1.0, 1.0, 1.0, 1.0, 1.0, 1.0, 1.0, 1.0, 1.0, 1.0, 1.0, 1.0, 1.0, 1.0, 1.0, 1.0, 1.0, 1.0, 1.0, 1.0, 1.0, 1.0, 1.0, 1.0, 1.0, 1.0, 1.0, 1.0, 1.0, 1.0, 1.0, 1.0, 1.0, 1.0, 1.0, 1.0, 1.0, 1.0, 1.0, 1.0, 1.0, 1.0, 1.0, 1.0, 1.0, 1.0, 1.0, 1.0, 1.0, 1.0, 1.0, 1.0, 1.0, 1.0, 1.0, 1.0, 1.0, 1.0, 1.0, 1.0, 1.0, 1.0, 1.0, 1.0, 1.0, 1.0, 1.0, 1.0, 1.0, 1.0, 1.0, 1.0, 1.0, 1.0, 1.0, 1.0, 1.0, 1.0, 1.0, 1.0, 1.0, 1.0, 1.0, 1.0, 1.0, 1.0, 1.0, 1.0, 1.0, 1.0, 1.0, 1.0, 1.0, 1.0, 1.0, 1.0, 1.0, 1.0, 1.0, 1.0, 1.0, 1.0, 1.0, 1.0, 1.0, 1.0, 1.0, 1.0, 1.0, 1.0, 1.0, 1.0, 1.0, 1.0, 1.0, 1.0, 1.0, 1.0, 1.0, 1.0, 1.0, 1.0, 1.0, 1.0, 1.0, 1.0, 1.0, 1.0, 1.0, 1.0, 1.0, 1.0, 1.0, 1.0, 1.0, 1.0, 1.0, 1.0, 1.0, 1.0, 1.0, 1.0, 1.0, 1.0, 1.0, 1.0, 1.0, 1.0, 1.0, 1.0, 1.0, 1.0, 1.0, 1.0, 1.0, 1.0, 1.0, 1.0, 1.0, 1.0, 1.0, 1.0, 1.0, 1.0, 1.0, 1.0, 1.0, 1.0, 1.0, 1.0, 1.0, 1.0, 1.0, 1.0, 1.0, 1.0, 1.0, 1.0, 1.0, 1.0, 1.0, 1.0, 1.0, 1.0, 1.0, 1.0, 1.0, 1.0, 1.0, 1.0, 1.0, 1.0, 1.0, 1.0, 1.0, 1.0, 1.0, 1.0, 1.0, 1.0, 1.0, 1.0, 1.0, 1.0, 1.0, 1.0, 1.0, 1.0, 1.0, 1.0, 1.0, 1.0, 1.0, 1.0, 1.0, 1.0, 1.0, 1.0, 1.0, 1.0, 1.0, 1.0, 1.0, 1.0, 1.0, 1.0, 1.0, 1.0, 1.0, 1.0, 1.0, 1.0, 1.0, 1.0, 1.0, 1.0, 1.0, 1.0, 1.0, 1.0, 1.0, 1.0, 1.0, 1.0, 1.0, 1.0, 1.0, 1.0, 1.0, 1.0, 1.0, 1.0, 1.0, 1.0, 1.0, 1.0, 1.0, 1.0, 1.0, 1.0, 1.0, 1.0, 1.0, 1.0, 1.0, 1.0, 1.0, 1.0, 1.0, 1.0, 1.0, 1.0, 1.0, 1.0, 1.0, 1.0, 1.0, 1.0, 1.0, 1.0, 1.0, 1.0, 1.0, 1.0, 1.0, 1.0, 1.0, 1.0, 1.0, 1.0, 1.0, 1.0, 1.0, 1.0, 1.0, 1.0, 1.0, 1.0, 1.0, 1.0, 1.0, 1.0, 1.0, 1.0, 1.0, 1.0, 1.0, 1.0, 1.0, 1.0, 1.0, 1.0, 1.0, 1.0, 1.0, 1.0, 1.0, 1.0, 1.0, 1.0, 1.0, 1.0, 1.0, 1.0, 1.0, 1.0, 1.0, 1.0, 1.0, 1.0, 1.0, 1.0, 1.0, 1.0, 1.0, 1.0, 1.0, 1.0, 1.0, 1.0, 1.0, 1.0, 1.0, 1.0, 1.0, 1.0, 1.0, 1.0, 1.0, 1.0, 1.0, 1.0, 1.0, 1.0, 1.0, 1.0, 1.0, 1.0, 1.0, 1.0, 1.0, 1.0, 1.0, 1.0, 1.0, 1.0, 1.0, 1.0, 1.0, 1.0, 1.0, 1.0, 1.0, 1.0, 1.0, 1.0, 1.0, 1.0, 1.0, 1.0, 1.0, 1.0, 1.0, 1.0, 1.0, 1.0, 1.0, 1.0, 1.0, 1.0, 1.0, 1.0, 1.0, 1.0, 1.0, 1.0, 1.0, 1.0, 1.0, 1.0, 1.0, 1.0, 1.0, 1.0, 1.0, 1.0, 1.0, 1.0, 1.0, 1.0, 1.0, 1.0, 1.0, 1.0, 1.0, 1.0, 1.0, 1.0, 1.0, 1.0, 1.0, 1.0, 1.0, 1.0, 1.0, 1.0, 1.0, 1.0, 1.0, 1.0, 1.0, 1.0, 1.0, 1.0, 1.0, 1.0, 1.0, 1.0, 1.0, 1.0, 1.0, 1.0, 1.0, 1.0, 1.0, 1.0, 1.0, 1.0, 1.0, 1.0, 1.0, 1.0, 1.0, 1.0, 1.0, 1.0, 1.0, 1.0, 1.0, 1.0, 1.0, 1.0, 1.0, 1.0, 1.0, 1.0, 1.0, 1.0, 1.0, 1.0, 1.0, 1.0, 1.0, 1.0, 1.0, 1.0, 1.0, 1.0, 1.0, 1.0, 1.0, 1.0, 1.0, 1.0, 1.0, 1.0, 1.0, 1.0, 1.0, 1.0, 1.0, 1.0, 1.0, 1.0, 1.0, 1.0, 1.0, 1.0, 1.0, 1.0, 1.0, 1.0, 1.0, 1.0, 1.0, 1.0, 1.0, 1.0, 1.0, 1.0, 1.0, 1.0, 1.0, 1.0, 1.0, 1.0, 1.0, 1.0, 1.0, 1.0, 1.0, 1.0, 1.0, 1.0, 1.0, 1.0, 1.0, 1.0, 1.0, 1.0, 1.0, 1.0, 1.0, 1.0, 1.0, 1.0, 1.0, 1.0, 1.0, 1.0, 1.0, 1.0, 1.0, 1.0, 1.0, 1.0, 1.0, 1.0, 1.0, 1.0, 1.0, 1.0, 1.0, 1.0, 1.0, 1.0, 1.0, 1.0, 1.0, 1.0, 1.0, 1.0, 1.0, 1.0, 1.0, 1.0, 1.0, 1.0, 1.0, 1.0, 1.0, 1.0, 1.0, 1.0, 1.0, 1.0, 1.0, 1.0, 1.0, 1.0, 1.0, 1.0, 1.0, 1.0, 1.0, 1.0, 1.0, 1.0, 1.0, 1.0, 1.0, 1.0, 1.0, 1.0, 1.0, 1.0, 1.0, 1.0, 1.0, 1.0, 1.0, 1.0, 1.0, 1.0, 1.0, 1.0, 1.0, 1.0, 1.0, 1.0, 1.0, 1.0, 1.0, 1.0, 1.0, 1.0, 1.0, 1.0, 1.0, 1.0, 1.0, 1.0, 1.0, 1.0, 1.0, 1.0, 1.0, 1.0, 1.0, 1.0, 1.0, 1.0, 1.0, 1.0, 1.0, 1.0, 1.0, 1.0, 1.0, 1.0, 1.0, 1.0, 1.0, 1.0, 1.0, 1.0, 1.0, 1.0, 1.0, 1.0, 1.0, 1.0, 1.0, 1.0, 1.0, 1.0, 1.0, 1.0, 1.0, 1.0, 1.0, 1.0, 1.0, 1.0, 1.0, 1.0, 1.0, 1.0, 1.0, 1.0, 1.0, 1.0, 1.0, 1.0, 1.0, 1.0, 1.0, 1.0, 1.0, 1.0, 1.0, 1.0, 1.0, 1.0, 1.0, 1.0, 1.0, 1.0, 1.0, 1.0, 1.0, 1.0, 1.0, 1.0, 1.0, 1.0, 1.0, 1.0, 1.0, 1.0, 1.0, 1.0, 1.0, 1.0, 1.0, 1.0, 1.0, 1.0, 1.0, 1.0, 1.0, 1.0, 1.0, 1.0, 1.0, 1.0, 1.0, 1.0, 1.0, 1.0, 1.0, 1.0, 1.0, 1.0, 1.0, 1.0, 1.0, 1.0, 1.0, 1.0, 1.0, 1.0, 1.0, 1.0, 1.0, 1.0, 1.0, 1.0, 1.0, 1.0, 1.0, 1.0, 1.0, 1.0, 1.0, 1.0, 1.0, 1.0, 1.0, 1.0, 1.0, 1.0, 1.0, 1.0, 1.0, 1.0, 1.0, 1.0, 1.0, 1.0, 1.0, 1.0, 1.0, 1.0, 1.0, 1.0, 1.0, 1.0, 1.0, 1.0, 1.0, 1.0, 1.0, 1.0, 1.0, 1.0, 1.0, 1.0, 1.0, 1.0, 1.0, 1.0, 1.0, 1.0, 1.0, 1.0, 1.0, 1.0, 1.0, 1.0, 1.0, 1.0, 1.0, 1.0, 1.0, 1.0, 1.0, 1.0, 1.0, 1.0, 1.0, 1.0, 1.0, 1.0, 1.0, 1.0, 1.0, 1.0, 1.0, 1.0, 1.0, 1.0, 1.0, 1.0, 1.0, 1.0, 1.0, 1.0, 1.0, 1.0, 1.0, 1.0, 1.0, 1.0, 1.0, 1.0, 1.0, 1.0, 1.0, 1.0, 1.0, 1.0, 1.0, 1.0, 1.0, 1.0, 1.0, 1.0, 1.0, 1.0, 1.0, 1.0, 1.0, 1.0, 1.0, 1.0, 1.0, 1.0, 1.0, 1.0, 1.0, 1.0, 1.0, 1.0, 1.0, 1.0, 1.0, 1.0, 1.0, 1.0, 1.0, 1.0, 1.0, 1.0, 1.0, 1.0, 1.0, 1.0, 1.0, 1.0, 1.0, 1.0, 1.0, 1.0, 1.0, 1.0, 1.0, 1.0, 1.0, 1.0, 1.0, 1.0, 1.0, 1.0, 1.0, 1.0, 1.0, 1.0, 1.0, 1.0, 1.0, 1.0, 1.0, 1.0, 1.0, 1.0, 1.0, 1.0, 1.0, 1.0, 1.0, 1.0, 1.0, 1.0, 1.0, 1.0, 1.0, 1.0, 1.0, 1.0, 1.0, 1.0, 1.0, 1.0, 1.0, 1.0, 1.0, 1.0, 1.0, 1.0, 1.0, 1.0, 1.0, 1.0, 1.0, 1.0, 1.0, 1.0, 1.0, 1.0, 1.0, 1.0, 1.0, 1.0, 1.0, 1.0, 1.0, 1.0, 1.0, 1.0, 1.0, 1.0, 1.0, 1.0, 1.0, 1.0, 1.0, 1.0, 1.0, 1.0, 1.0, 1.0, 1.0, 1.0, 1.0, 1.0, 1.0, 1.0, 1.0, 1.0, 1.0, 1.0, 1.0, 1.0, 1.0, 1.0, 1.0, 1.0, 1.0, 1.0, 1.0, 1.0, 1.0, 1.0, 1.0, 1.0, 1.0, 1.0, 1.0, 1.0, 1.0, 1.0, 1.0, 1.0, 1.0, 1.0, 1.0, 1.0, 1.0, 1.0, 1.0, 1.0, 1.0, 1.0, 1.0, 1.0, 1.0, 1.0, 1.0, 1.0, 1.0, 1.0, 1.0, 1.0, 1.0, 1.0, 1.0, 1.0, 1.0, 1.0, 1.0, 1.0, 1.0, 1.0, 1.0, 1.0, 1.0, 1.0, 1.0, 1.0, 1.0, 1.0, 1.0, 1.0, 1.0, 1.0, 1.0, 1.0, 1.0, 1.0, 1.0, 1.0, 1.0, 1.0, 1.0, 1.0, 1.0, 1.0, 1.0, 1.0, 1.0, 1.0, 1.0, 1.0, 1.0, 1.0, 1.0, 1.0, 1.0, 1.0, 1.0, 1.0, 1.0, 1.0, 1.0, 1.0, 1.0, 1.0, 1.0, 1.0, 1.0, 1.0, 1.0, 1.0, 1.0, 1.0, 1.0, 1.0, 1.0, 1.0, 1.0, 1.0, 1.0, 1.0, 1.0, 1.0, 1.0, 1.0, 1.0, 1.0, 1.0, 1.0, 1.0, 1.0, 1.0, 1.0, 1.0, 1.0, 1.0, 1.0, 1.0, 1.0, 1.0, 1.0, 1.0, 1.0, 1.0, 1.0, 1.0, 1.0, 1.0, 1.0, 1.0, 1.0, 1.0, 1.0, 1.0, 1.0, 1.0, 1.0, 1.0, 1.0, 1.0, 1.0, 1.0, 1.0, 1.0, 1.0, 1.0, 1.0, 1.0, 1.0, 1.0, 1.0, 1.0, 1.0, 1.0, 1.0, 1.0, 1.0, 1.0, 1.0, 1.0, 1.0, 1.0, 1.0, 1.0, 1.0, 1.0, 1.0, 1.0, 1.0, 1.0, 1.0, 1.0, 1.0, 1.0, 1.0, 1.0, 1.0, 1.0, 1.0, 1.0, 1.0, 1.0, 1.0, 1.0, 1.0, 1.0, 1.0, 1.0, 1.0, 1.0, 1.0, 1.0, 1.0, 1.0, 1.0, 1.0, 1.0, 1.0, 1.0, 1.0, 1.0, 1.0, 1.0, 1.0, 1.0, 1.0, 1.0, 1.0, 1.0, 1.0, 1.0, 1.0, 1.0, 1.0, 1.0, 1.0, 1.0, 1.0, 1.0, 1.0, 1.0, 1.0, 1.0, 1.0, 1.0, 1.0, 1.0, 1.0, 1.0, 1.0, 1.0, 1.0, 1.0, 1.0, 1.0, 1.0, 1.0, 1.0, 1.0, 1.0, 1.0, 1.0, 1.0, 1.0, 1.0, 1.0, 1.0, 1.0, 1.0, 1.0, 1.0, 1.0, 1.0, 1.0, 1.0, 1.0, 1.0, 1.0, 1.0, 1.0, 1.0, 1.0, 1.0, 1.0, 1.0, 1.0, 1.0, 1.0, 1.0, 1.0, 1.0, 1.0, 1.0, 1.0, 1.0, 1.0, 1.0, 1.0, 1.0, 1.0, 1.0, 1.0, 1.0, 1.0, 1.0, 1.0, 1.0, 1.0, 1.0, 1.0, 1.0, 1.0, 1.0, 1.0, 1.0, 1.0, 1.0, 1.0, 1.0, 1.0, 1.0, 1.0, 1.0, 1.0, 1.0, 1.0, 1.0, 1.0, 1.0, 1.0, 1.0, 1.0, 1.0, 1.0, 1.0, 1.0, 1.0, 1.0, 1.0, 1.0, 1.0, 1.0, 1.0, 1.0, 1.0, 1.0, 1.0, 1.0, 1.0, 1.0, 1.0, 1.0, 1.0, 1.0, 1.0, 1.0, 1.0, 1.0, 1.0, 1.0, 1.0, 1.0, 1.0, 1.0, 1.0, 1.0, 1.0, 1.0, 1.0, 1.0, 1.0, 1.0, 1.0, 1.0, 1.0, 1.0, 1.0, 1.0, 1.0, 1.0, 1.0, 1.0, 1.0, 1.0, 1.0, 1.0, 1.0, 1.0, 1.0, 1.0, 1.0, 1.0, 1.0, 1.0, 1.0, 1.0, 1.0, 1.0, 1.0, 1.0, 1.0, 1.0, 1.0, 1.0, 1.0, 1.0, 1.0, 1.0, 1.0, 1.0, 1.0, 1.0, 1.0, 1.0, 1.0, 1.0, 1.0, 1.0, 1.0, 1.0, 1.0, 1.0, 1.0, 1.0, 1.0, 1.0, 1.0, 1.0, 1.0, 1.0, 1.0, 1.0, 1.0, 1.0, 1.0, 1.0, 1.0, 1.0, 1.0, 1.0, 1.0, 1.0, 1.0, 1.0, 1.0, 1.0, 1.0, 1.0, 1.0, 1.0, 1.0, 1.0, 1.0, 1.0, 1.0, 1.0, 1.0, 1.0, 1.0, 1.0, 1.0, 1.0, 1.0, 1.0, 1.0, 1.0, 1.0, 1.0, 1.0, 1.0, 1.0, 1.0, 1.0, 1.0, 1.0, 1.0, 1.0, 1.0, 1.0, 1.0, 1.0, 1.0, 1.0, 1.0, 1.0, 1.0, 1.0, 1.0, 1.0, 1.0, 1.0, 1.0, 1.0, 1.0, 1.0, 1.0, 1.0, 1.0, 1.0, 1.0, 1.0, 1.0, 1.0, 1.0, 1.0, 1.0, 1.0, 1.0, 1.0, 1.0, 1.0, 1.0, 1.0, 1.0, 1.0, 1.0, 1.0, 1.0, 1.0, 1.0, 1.0, 1.0, 1.0, 1.0, 1.0, 1.0, 1.0, 1.0, 1.0, 1.0, 1.0, 1.0, 1.0, 1.0, 1.0, 1.0, 1.0, 1.0, 1.0, 1.0, 1.0, 1.0, 1.0, 1.0, 1.0, 1.0, 1.0, 1.0, 1.0, 1.0, 1.0, 1.0, 1.0, 1.0, 1.0, 1.0, 1.0, 1.0, 1.0, 1.0, 1.0, 1.0, 1.0, 1.0, 1.0, 1.0, 1.0, 1.0, 1.0, 1.0, 1.0, 1.0, 1.0, 1.0, 1.0, 1.0, 1.0, 1.0, 1.0, 1.0, 1.0, 1.0, 1.0, 1.0, 1.0, 1.0, 1.0, 1.0, 1.0, 1.0, 1.0, 1.0, 1.0, 1.0, 1.0, 1.0, 1.0, 1.0, 1.0, 1.0, 1.0, 1.0, 1.0, 1.0, 1.0, 1.0, 1.0, 1.0, 1.0, 1.0, 1.0, 1.0, 1.0, 1.0, 1.0, 1.0, 1.0, 1.0, 1.0, 1.0, 1.0, 1.0, 1.0, 1.0, 1.0, 1.0, 1.0, 1.0, 1.0, 1.0, 1.0, 1.0, 1.0, 1.0, 1.0, 1.0, 1.0, 1.0, 1.0, 1.0, 1.0, 1.0, 1.0, 1.0, 1.0, 1.0, 1.0, 1.0, 1.0, 1.0, 1.0, 1.0, 1.0, 1.0, 1.0, 1.0, 1.0, 1.0, 1.0, 1.0, 1.0, 1.0, 1.0, 1.0, 1.0, 1.0, 1.0, 1.0, 1.0, 1.0, 1.0, 1.0, 1.0, 1.0, 1.0, 1.0, 1.0, 1.0, 1.0, 1.0, 1.0, 1.0, 1.0, 1.0, 1.0, 1.0, 1.0, 1.0, 1.0, 1.0, 1.0, 1.0, 1.0, 1.0, 1.0, 1.0, 1.0, 1.0, 1.0, 1.0, 1.0, 1.0, 1.0, 1.0, 1.0, 1.0, 1.0, 1.0, 1.0, 1.0, 1.0, 1.0, 1.0, 1.0, 1.0, 1.0, 1.0, 1.0, 1.0, 1.0, 1.0, 1.0, 1.0, 1.0, 1.0, 1.0, 1.0, 1.0, 1.0, 1.0, 1.0, 1.0, 1.0, 1.0, 1.0, 1.0, 1.0, 1.0, 1.0, 1.0, 1.0, 1.0, 1.0, 1.0, 1.0, 1.0, 1.0, 1.0, 1.0, 1.0, 1.0, 1.0, 1.0, 1.0, 1.0, 1.0, 1.0, 1.0, 1.0, 1.0, 1.0, 1.0, 1.0, 1.0, 1.0, 1.0, 1.0, 1.0, 1.0, 1.0, 1.0, 1.0, 1.0, 1.0, 1.0, 1.0, 1.0, 1.0, 1.0, 1.0, 1.0, 1.0, 1.0, 1.0, 1.0, 1.0, 1.0, 1.0, 1.0, 1.0, 1.0, 1.0, 1.0, 1.0, 1.0, 1.0, 1.0, 1.0, 1.0, 1.0, 1.0, 1.0, 1.0, 1.0, 1.0, 1.0, 1.0, 1.0, 1.0, 1.0, 1.0, 1.0, 1.0, 1.0, 1.0, 1.0, 1.0, 1.0, 1.0, 1.0, 1.0, 1.0, 1.0, 1.0, 1.0, 1.0, 1.0, 1.0, 1.0, 1.0, 1.0, 1.0, 1.0, 1.0, 1.0, 1.0, 1.0, 1.0, 1.0, 1.0, 1.0, 1.0, 1.0, 1.0, 1.0, 1.0, 1.0, 1.0, 1.0, 1.0, 1.0, 1.0, 1.0, 1.0, 1.0, 1.0, 1.0, 1.0, 1.0, 1.0, 1.0, 1.0, 1.0, 1.0, 1.0, 1.0, 1.0, 1.0, 1.0, 1.0, 1.0, 1.0, 1.0, 1.0, 1.0, 1.0, 1.0, 1.0, 1.0, 1.0, 1.0, 1.0, 1.0, 1.0, 1.0, 1.0, 1.0, 1.0, 1.0, 1.0, 1.0, 1.0, 1.0, 1.0, 1.0, 1.0, 1.0, 1.0, 1.0, 1.0, 1.0, 1.0, 1.0, 1.0, 1.0, 1.0, 1.0, 1.0, 1.0, 1.0, 1.0, 1.0, 1.0, 1.0, 1.0, 1.0, 1.0, 1.0, 1.0, 1.0, 1.0, 1.0, 1.0, 1.0, 1.0, 1.0, 1.0, 1.0, 1.0, 1.0, 1.0, 1.0, 1.0, 1.0, 1.0, 1.0, 1.0, 1.0, 1.0, 1.0, 1.0, 1.0, 1.0, 1.0, 1.0, 1.0, 1.0, 1.0, 1.0, 1.0, 1.0, 1.0, 1.0, 1.0, 1.0, 1.0, 1.0, 1.0, 1.0, 1.0, 1.0, 1.0, 1.0, 1.0, 1.0, 1.0, 1.0, 1.0, 1.0, 1.0, 1.0, 1.0, 1.0, 1.0, 1.0, 1.0, 1.0, 1.0, 1.0, 1.0, 1.0, 1.0, 1.0, 1.0, 1.0, 1.0, 1.0, 1.0, 1.0, 1.0, 1.0, 1.0, 1.0, 1.0, 1.0, 1.0, 1.0, 1.0, 1.0, 1.0, 1.0, 1.0, 1.0, 1.0, 1.0, 1.0, 1.0, 1.0, 1.0, 1.0, 1.0, 1.0, 1.0, 1.0, 1.0, 1.0, 1.0, 1.0, 1.0, 1.0, 1.0, 1.0, 1.0, 1.0, 1.0, 1.0, 1.0, 1.0, 1.0, 1.0, 1.0, 1.0, 1.0, 1.0, 1.0, 1.0, 1.0, 1.0, 1.0, 1.0, 1.0, 1.0, 1.0, 1.0, 1.0, 1.0, 1.0, 1.0, 1.0, 1.0, 1.0, 1.0, 1.0, 1.0, 1.0, 1.0, 1.0, 1.0, 1.0, 1.0, 1.0, 1.0, 1.0, 1.0, 1.0, 1.0, 1.0, 1.0, 1.0, 1.0, 1.0, 1.0, 1.0, 1.0, 1.0, 1.0, 1.0, 1.0, 1.0, 1.0, 1.0, 1.0, 1.0, 1.0, 1.0, 1.0, 1.0, 1.0, 1.0, 1.0, 1.0, 1.0, 1.0, 1.0, 1.0, 1.0, 1.0, 1.0, 1.0, 1.0, 1.0, 1.0, 1.0, 1.0, 1.0, 1.0, 1.0, 1.0, 1.0, 1.0, 1.0, 1.0, 1.0, 1.0, 1.0, 1.0, 1.0, 1.0, 1.0, 1.0, 1.0, 1.0, 1.0, 1.0, 1.0, 1.0, 1.0, 1.0, 1.0, 1.0, 1.0, 1.0, 1.0, 1.0, 1.0, 1.0, 1.0, 1.0, 1.0, 1.0, 1.0, 1.0, 1.0, 1.0, 1.0, 1.0, 1.0, 1.0, 1.0, 1.0, 1.0, 1.0, 1.0, 1.0, 1.0, 1.0, 1.0, 1.0, 1.0, 1.0, 1.0, 1.0, 1.0, 1.0, 1.0, 1.0, 1.0, 1.0, 1.0, 1.0, 1.0, 1.0, 1.0, 1.0, 1.0, 1.0, 1.0, 1.0, 1.0, 1.0, 1.0, 1.0, 1.0, 1.0, 1.0, 1.0, 1.0, 1.0, 1.0, 1.0, 1.0, 1.0, 1.0, 1.0, 1.0, 1.0, 1.0, 1.0, 1.0, 1.0, 1.0, 1.0, 1.0, 1.0, 1.0, 1.0, 1.0, 1.0, 1.0, 1.0, 1.0, 1.0, 1.0, 1.0, 1.0, 1.0, 1.0, 1.0, 1.0, 1.0, 1.0, 1.0, 1.0, 1.0, 1.0, 1.0, 1.0, 1.0, 1.0, 1.0, 1.0, 1.0, 1.0, 1.0, 1.0, 1.0, 1.0, 1.0, 1.0, 1.0, 1.0, 1.0, 1.0, 1.0, 1.0, 1.0, 1.0, 1.0, 1.0, 1.0, 1.0, 1.0, 1.0, 1.0, 1.0, 1.0, 1.0, 1.0, 1.0, 1.0, 1.0, 1.0, 1.0, 1.0, 1.0, 1.0, 1.0, 1.0, 1.0, 1.0, 1.0, 1.0, 1.0, 1.0, 1.0, 1.0, 1.0, 1.0, 1.0, 1.0, 1.0, 1.0, 1.0, 1.0, 1.0, 1.0, 1.0, 1.0, 1.0, 1.0, 1.0, 1.0, 1.0, 1.0, 1.0, 1.0, 1.0, 1.0, 1.0, 1.0, 1.0, 1.0, 1.0, 1.0, 1.0, 1.0, 1.0, 1.0, 1.0, 1.0, 1.0, 1.0, 1.0, 1.0, 1.0, 1.0, 1.0, 1.0, 1.0, 1.0, 1.0, 1.0, 1.0, 1.0, 1.0, 1.0, 1.0, 1.0, 1.0, 1.0, 1.0, 1.0, 1.0, 1.0, 1.0, 1.0, 1.0, 1.0, 1.0, 1.0, 1.0, 1.0, 1.0, 1.0, 1.0, 1.0, 1.0, 1.0, 1.0, 1.0, 1.0, 1.0, 1.0, 1.0, 1.0, 1.0, 1.0, 1.0, 1.0, 1.0, 1.0, 1.0, 1.0, 1.0, 1.0, 1.0, 1.0, 1.0, 1.0, 1.0, 1.0, 1.0, 1.0, 1.0, 1.0, 1.0, 1.0, 1.0, 1.0, 1.0, 1.0, 1.0, 1.0, 1.0, 1.0, 1.0, 1.0, 1.0, 1.0, 1.0, 1.0, 1.0, 1.0, 1.0, 1.0, 1.0, 1.0, 1.0, 1.0, 1.0, 1.0, 1.0, 1.0, 1.0, 1.0, 1.0, 1.0, 1.0, 1.0, 1.0, 1.0, 1.0, 1.0, 1.0, 1.0, 1.0, 1.0, 1.0, 1.0, 1.0, 1.0, 1.0, 1.0, 1.0, 1.0, 1.0, 1.0, 1.0, 1.0, 1.0, 1.0, 1.0, 1.0, 1.0, 1.0, 1.0, 1.0, 1.0, 1.0, 1.0, 1.0, 1.0, 1.0, 1.0, 1.0, 1.0, 1.0, 1.0, 1.0, 1.0, 1.0, 1.0, 1.0, 1.0, 1.0, 1.0, 1.0, 1.0, 1.0, 1.0, 1.0, 1.0, 1.0, 1.0, 1.0, 1.0, 1.0, 1.0, 1.0, 1.0, 1.0, 1.0, 1.0, 1.0, 1.0, 1.0, 1.0, 1.0, 1.0, 1.0, 1.0, 1.0, 1.0, 1.0, 1.0, 1.0, 1.0, 1.0, 1.0, 1.0, 1.0, 1.0, 1.0, 1.0, 1.0, 1.0, 1.0, 1.0, 1.0, 1.0, 1.0, 1.0, 1.0, 1.0, 1.0, 1.0, 1.0, 1.0, 1.0, 1.0, 1.0, 1.0, 1.0, 1.0, 1.0, 1.0, 1.0, 1.0, 1.0, 1.0, 1.0, 1.0, 1.0, 1.0, 1.0, 1.0, 1.0, 1.0, 1.0, 1.0, 1.0, 1.0, 1.0, 1.0, 1.0, 1.0, 1.0, 1.0, 1.0, 1.0, 1.0, 1.0, 1.0, 1.0, 1.0, 1.0, 1.0, 1.0, 1.0, 1.0, 1.0, 1.0, 1.0, 1.0, 1.0, 1.0, 1.0, 1.0, 1.0, 1.0, 1.0, 1.0, 1.0, 1.0, 1.0, 1.0, 1.0, 1.0, 1.0, 1.0, 1.0, 1.0, 1.0, 1.0, 1.0, 1.0, 1.0, 1.0, 1.0, 1.0, 1.0, 1.0, 1.0, 1.0, 1.0, 1.0, 1.0, 1.0, 1.0, 1.0, 1.0, 1.0, 1.0, 1.0, 1.0, 1.0, 1.0, 1.0, 1.0, 1.0, 1.0, 1.0, 1.0, 1.0, 1.0, 1.0, 1.0, 1.0, 1.0, 1.0, 1.0])
me_trash_can_001.materials.append(mat_trash_can_001_tex)
me_trash_can_001.use_remesh_preserve_volume = False
me_trash_can_001.use_remesh_preserve_attributes = False
me_trash_can_001.use_mirror_vertex_groups = False
me_trash_can_001.update()

# ---- objects
ob_trash_can_001 = bpy.data.objects.new('trash_can_001', me_trash_can_001)
ob_lamp = bpy.data.objects.new('Lamp', light_spot)
ob_camera = bpy.data.objects.new('Camera', cam_camera)

# ---- transforms, parenting, visibility, modifiers, constraints
ob_trash_can_001.location = (0.004969, 0.02099, 0.01292)
ob_trash_can_001.lock_rotations_4d = False
ob_trash_can_001.empty_display_type = 'ARROWS'
ob_trash_can_001.color = (0.0, 0.0, 0.0, 1.0)
ob_trash_can_001.lineart.crease_threshold = 0.0
ob_lamp.location = (-9.524e-16, -10.0, 7.0)
ob_lamp.rotation_euler = (0.8296, 9.588e-09, -2.436e-09)
ob_lamp.lock_rotations_4d = False
ob_lamp.empty_display_type = 'ARROWS'
ob_lamp.color = (0.0, 0.0, 0.0, 0.0)
ob_lamp.lineart.crease_threshold = 0.0
ob_camera.location = (6.283, -5.0, 5.867)
ob_camera.rotation_euler = (0.9238, -0.02162, 0.9207)
ob_camera.lock_rotations_4d = False
ob_camera.empty_display_type = 'ARROWS'
ob_camera.color = (0.0, 0.0, 0.0, 0.0)
ob_camera.display_type = 'WIRE'
ob_camera.lineart.crease_threshold = 0.0

# ---- collection membership
col_collection_1.objects.link(ob_trash_can_001)
col_collection_3.objects.link(ob_lamp)
col_collection_3.objects.link(ob_camera)

# ---- scene / render settings (as saved in the file)
scene.camera = ob_camera
scene.frame_start = 1; scene.frame_end = 250; scene.frame_set(1)
scene.render.engine = 'BLENDER_EEVEE_NEXT'
scene.render.image_settings.file_format = 'JPEG'
scene.render.image_settings.color_mode = 'RGB'
scene.render.image_settings.compression = 90
scene.render.resolution_x = 640
scene.render.resolution_y = 480
scene.render.resolution_percentage = 50
scene.render.pixel_aspect_x = 100.0
scene.render.pixel_aspect_y = 100.0
scene.render.fps = 25
scene.render.dither_intensity = 0.0
scene.render.use_compositing = False
scene.render.use_sequencer = False
scene.render.bake_bias = 0.0
scene.render.bake_samples = 0
scene.render.use_stamp_time = False
scene.render.use_stamp_date = False
scene.render.use_stamp_frame = False
scene.render.use_stamp_camera = False
scene.render.use_stamp_scene = False
scene.render.use_stamp_filename = False
scene.render.use_stamp_render_time = False
scene.render.stamp_font_size = 0
scene.cycles.use_denoising = False
scene.cycles.samples = 10
scene.cycles.sampling_pattern = 'TABULATED_SOBOL'
scene.cycles.light_sampling_threshold = 0.0
scene.cycles.use_adaptive_sampling = False
scene.cycles.use_light_tree = False
scene.cycles.blur_glossy = 0.0
scene.cycles.volume_bounces = 1
scene.cycles.pixel_filter_type = 'GAUSSIAN'
scene.cycles.sample_clamp_indirect = 0.0
scene.view_settings.view_transform = 'Raw'
bpy.context.view_layer.update()
